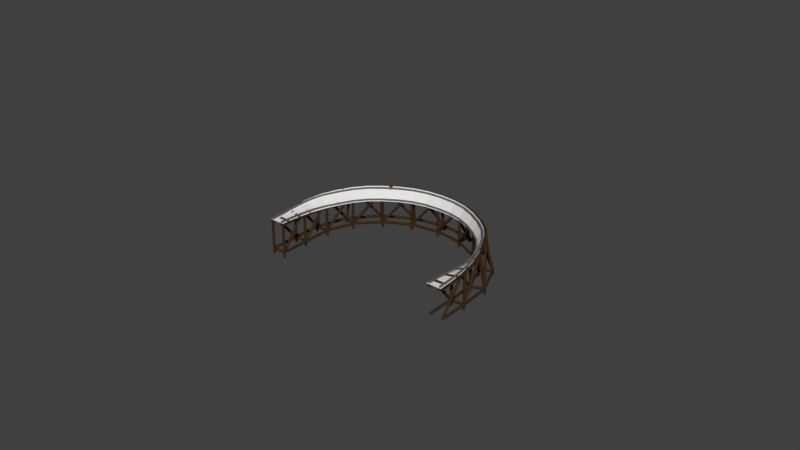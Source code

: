 # Source: banked_curve_R_10m.blend  (saved by Blender 2.79.0; exported with 4.5.12 LTS)
import bpy
from mathutils import Matrix  # noqa: F401  (used for matrix-valued properties, if any)

bpy.ops.wm.read_factory_settings(use_empty=True)
scene = bpy.context.scene
scene.name = 'Scene'

# ---- collections
col_collection_1 = bpy.data.collections.new('Collection 1'); scene.collection.children.link(col_collection_1)

# ---- materials (node trees are filled in below, after node groups)
mat_wood_001 = bpy.data.materials.new('wood.001')
mat_wood_001.alpha_threshold = 0.0
mat_wood_001.use_transparent_shadow = False
mat_wood_001.diffuse_color = (0.04955, 0.02472, 0.01089, 1.0)
mat_wood_001.roughness = 0.5
mat_wood_001.specular_intensity = 0.2322
mat_metal_001 = bpy.data.materials.new('metal.001')
mat_metal_001.alpha_threshold = 0.0
mat_metal_001.use_transparent_shadow = False
mat_metal_001.diffuse_color = (0.1424, 0.1277, 0.1223, 1.0)
mat_metal_001.roughness = 0.5
mat_metal_001.specular_intensity = 0.3562

# ---- material node trees

# ---- world
world_world = bpy.data.worlds.new('World'); scene.world = world_world
world_world.color = (0.05088, 0.05088, 0.05088)
world_world.use_sun_shadow = False
world_world.sun_shadow_jitter_overblur = 0.0
world_world.cycles.sampling_method = 'MANUAL'

# ---- meshes
me_plane_206 = bpy.data.meshes.new('Plane.206')
me_plane_206.from_pydata([(-0.2738, -0.8162, 0.02544), (-0.2646, 0.8167, -0.05039), (0.2726, 0.8151, -0.00049), (0.2657, -0.8156, 0.02544)], [], [(3, 2, 1, 0)])
me_plane_206.use_remesh_preserve_volume = False
me_plane_206.use_remesh_preserve_attributes = False
me_plane_206.use_mirror_vertex_groups = False
me_plane_206.update()
me_plane_205 = bpy.data.meshes.new('Plane.205')
me_plane_205.from_pydata([(0.268, -0.8134, -0.02446), (0.2703, 0.8129, 0.04941), (-0.2715, -0.814, -0.02446), (-0.2669, 0.8145, -0.00049)], [], [(0, 1, 3, 2)])
me_plane_205.use_remesh_preserve_volume = False
me_plane_205.use_remesh_preserve_attributes = False
me_plane_205.use_mirror_vertex_groups = False
me_plane_205.update()
me_plane_204 = bpy.data.meshes.new('Plane.204')
me_plane_204.from_pydata([(-0.2712, -0.8084, -0.02413), (0.266, -0.81, 0.02576), (0.26, 0.8125, 0.07976), (-0.2548, 0.8059, -0.08139)], [], [(1, 2, 3, 0)])
me_plane_204.use_remesh_preserve_volume = False
me_plane_204.use_remesh_preserve_attributes = False
me_plane_204.use_mirror_vertex_groups = False
me_plane_204.update()
me_plane_203 = bpy.data.meshes.new('Plane.203')
me_plane_203.from_pydata([(-0.2824, -0.8043, 0.0315), (-0.2436, 0.8018, -0.137), (0.2712, 0.8084, 0.02413), (0.2548, -0.8059, 0.08139)], [], [(3, 2, 1, 0)])
me_plane_203.use_remesh_preserve_volume = False
me_plane_203.use_remesh_preserve_attributes = False
me_plane_203.use_mirror_vertex_groups = False
me_plane_203.update()
me_plane_202 = bpy.data.meshes.new('Plane.202')
me_plane_202.from_pydata([(0.2772, -0.8141, -0.02986), (0.2489, 0.8166, 0.1354), (-0.26, -0.8125, -0.07976), (-0.266, 0.81, -0.02576)], [], [(0, 1, 3, 2)])
me_plane_202.use_remesh_preserve_volume = False
me_plane_202.use_remesh_preserve_attributes = False
me_plane_202.use_mirror_vertex_groups = False
me_plane_202.update()
me_plane_201 = bpy.data.meshes.new('Plane.201')
me_plane_201.from_pydata([(-0.2203, -0.8112, -0.08018), (0.2946, -0.8046, 0.08097), (0.19, 0.8326, 0.143), (-0.2643, 0.7831, -0.1438)], [], [(1, 2, 3, 0)])
me_plane_201.use_remesh_preserve_volume = False
me_plane_201.use_remesh_preserve_attributes = False
me_plane_201.use_mirror_vertex_groups = False
me_plane_201.update()
me_plane_200 = bpy.data.meshes.new('Plane.200')
me_plane_200.from_pydata([(-0.2505, -0.7898, -0.01734), (-0.234, 0.7617, -0.2066), (0.2203, 0.8112, 0.08018), (0.2643, -0.7831, 0.1438)], [], [(3, 2, 1, 0)])
me_plane_200.use_remesh_preserve_volume = False
me_plane_200.use_remesh_preserve_attributes = False
me_plane_200.use_mirror_vertex_groups = False
me_plane_200.update()
me_plane_199 = bpy.data.meshes.new('Plane.199')
me_plane_199.from_pydata([(0.3249, -0.826, 0.01814), (0.1597, 0.8541, 0.2059), (-0.19, -0.8326, -0.143), (-0.2946, 0.8046, -0.08097)], [], [(0, 1, 3, 2)])
me_plane_199.use_remesh_preserve_volume = False
me_plane_199.use_remesh_preserve_attributes = False
me_plane_199.use_mirror_vertex_groups = False
me_plane_199.update()
me_plane_198 = bpy.data.meshes.new('Plane.198')
me_plane_198.from_pydata([(-0.07515, -0.8185, -0.1437), (0.3791, -0.769, 0.1431), (0.02172, 0.8445, 0.2004), (-0.3257, 0.7431, -0.1997)], [], [(1, 2, 3, 0)])
me_plane_198.use_remesh_preserve_volume = False
me_plane_198.use_remesh_preserve_attributes = False
me_plane_198.use_mirror_vertex_groups = False
me_plane_198.update()
me_plane_197 = bpy.data.meshes.new('Plane.197')
me_plane_197.from_pydata([(-0.1286, -0.7926, -0.08709), (-0.2723, 0.7171, -0.2564), (0.07515, 0.8185, 0.1437), (0.3257, -0.7431, 0.1997)], [], [(3, 2, 1, 0)])
me_plane_197.use_remesh_preserve_volume = False
me_plane_197.use_remesh_preserve_attributes = False
me_plane_197.use_mirror_vertex_groups = False
me_plane_197.update()
me_plane_196 = bpy.data.meshes.new('Plane.196')
me_plane_196.from_pydata([(0.4326, -0.795, 0.08642), (-0.03172, 0.8705, 0.2571), (-0.02172, -0.8445, -0.2004), (-0.3791, 0.769, -0.1431)], [], [(0, 1, 3, 2)])
me_plane_196.use_remesh_preserve_volume = False
me_plane_196.use_remesh_preserve_attributes = False
me_plane_196.use_mirror_vertex_groups = False
me_plane_196.update()
me_plane_195 = bpy.data.meshes.new('Plane.195')
me_plane_195.from_pydata([(0.1096, -0.8085, -0.2009), (0.457, -0.7071, 0.1992), (-0.1646, 0.8103, 0.2373), (-0.402, 0.7053, -0.2356)], [], [(1, 2, 3, 0)])
me_plane_195.use_remesh_preserve_volume = False
me_plane_195.use_remesh_preserve_attributes = False
me_plane_195.use_mirror_vertex_groups = False
me_plane_195.update()
me_plane_194 = bpy.data.meshes.new('Plane.194')
me_plane_194.from_pydata([(0.05463, -0.8067, -0.1646), (-0.3471, 0.7035, -0.272), (-0.1096, 0.8085, 0.2009), (0.402, -0.7053, 0.2356)], [], [(3, 2, 1, 0)])
me_plane_194.use_remesh_preserve_volume = False
me_plane_194.use_remesh_preserve_attributes = False
me_plane_194.use_mirror_vertex_groups = False
me_plane_194.update()
me_plane_193 = bpy.data.meshes.new('Plane.193')
me_plane_193.from_pydata([(0.512, -0.7089, 0.1628), (-0.2195, 0.8122, 0.2737), (0.1646, -0.8103, -0.2373), (-0.457, 0.7071, -0.1992)], [], [(0, 1, 3, 2)])
me_plane_193.use_remesh_preserve_volume = False
me_plane_193.use_remesh_preserve_attributes = False
me_plane_193.use_mirror_vertex_groups = False
me_plane_193.update()
me_plane_192 = bpy.data.meshes.new('Plane.192')
me_plane_192.from_pydata([(0.2547, -0.7703, -0.2366), (0.4922, -0.6652, 0.2363), (-0.2696, 0.7827, 0.2405), (-0.4773, 0.6529, -0.2402)], [], [(1, 2, 3, 0)])
me_plane_192.use_remesh_preserve_volume = False
me_plane_192.use_remesh_preserve_attributes = False
me_plane_192.use_mirror_vertex_groups = False
me_plane_192.update()
me_plane_191 = bpy.data.meshes.new('Plane.191')
me_plane_191.from_pydata([(0.2398, -0.7579, -0.2327), (-0.4624, 0.6405, -0.2441), (-0.2547, 0.7703, 0.2366), (0.4773, -0.6529, 0.2402)], [], [(3, 2, 1, 0)])
me_plane_191.use_remesh_preserve_volume = False
me_plane_191.use_remesh_preserve_attributes = False
me_plane_191.use_mirror_vertex_groups = False
me_plane_191.update()
me_plane_190 = bpy.data.meshes.new('Plane.190')
me_plane_190.from_pydata([(0.5071, -0.6776, 0.2324), (-0.2845, 0.7951, 0.2444), (0.2696, -0.7827, -0.2405), (-0.4922, 0.6652, -0.2363)], [], [(0, 1, 3, 2)])
me_plane_190.use_remesh_preserve_volume = False
me_plane_190.use_remesh_preserve_attributes = False
me_plane_190.use_mirror_vertex_groups = False
me_plane_190.update()
me_plane_189 = bpy.data.meshes.new('Plane.189')
me_plane_189.from_pydata([(0.3941, -0.7015, -0.2404), (0.6018, -0.5717, 0.2404), (-0.4103, 0.7221, 0.2404), (-0.5856, 0.551, -0.2404)], [], [(1, 2, 3, 0)])
me_plane_189.use_remesh_preserve_volume = False
me_plane_189.use_remesh_preserve_attributes = False
me_plane_189.use_mirror_vertex_groups = False
me_plane_189.update()
me_plane_188 = bpy.data.meshes.new('Plane.188')
me_plane_188.from_pydata([(0.3779, -0.6808, -0.2404), (-0.5693, 0.5304, -0.2404), (-0.3941, 0.7015, 0.2404), (0.5856, -0.551, 0.2404)], [], [(3, 2, 1, 0)])
me_plane_188.use_remesh_preserve_volume = False
me_plane_188.use_remesh_preserve_attributes = False
me_plane_188.use_mirror_vertex_groups = False
me_plane_188.update()
me_plane_187 = bpy.data.meshes.new('Plane.187')
me_plane_187.from_pydata([(0.618, -0.5923, 0.2404), (-0.4265, 0.7428, 0.2404), (0.4103, -0.7221, -0.2404), (-0.6018, 0.5717, -0.2404)], [], [(0, 1, 3, 2)])
me_plane_187.use_remesh_preserve_volume = False
me_plane_187.use_remesh_preserve_attributes = False
me_plane_187.use_mirror_vertex_groups = False
me_plane_187.update()
me_plane_186 = bpy.data.meshes.new('Plane.186')
me_plane_186.from_pydata([(0.5307, -0.6068, -0.2404), (0.706, -0.4357, 0.2404), (-0.5473, 0.621, 0.2404), (-0.6894, 0.4215, -0.2404)], [], [(1, 2, 3, 0)])
me_plane_186.use_remesh_preserve_volume = False
me_plane_186.use_remesh_preserve_attributes = False
me_plane_186.use_mirror_vertex_groups = False
me_plane_186.update()
me_plane_185 = bpy.data.meshes.new('Plane.185')
me_plane_185.from_pydata([(0.5141, -0.5926, -0.2404), (-0.6728, 0.4073, -0.2404), (-0.5307, 0.6068, 0.2404), (0.6894, -0.4215, 0.2404)], [], [(3, 2, 1, 0)])
me_plane_185.use_remesh_preserve_volume = False
me_plane_185.use_remesh_preserve_attributes = False
me_plane_185.use_mirror_vertex_groups = False
me_plane_185.update()
me_plane_184 = bpy.data.meshes.new('Plane.184')
me_plane_184.from_pydata([(0.7226, -0.4499, 0.2404), (-0.5639, 0.6352, 0.2404), (0.5473, -0.621, -0.2404), (-0.706, 0.4357, -0.2404)], [], [(0, 1, 3, 2)])
me_plane_184.use_remesh_preserve_volume = False
me_plane_184.use_remesh_preserve_attributes = False
me_plane_184.use_mirror_vertex_groups = False
me_plane_184.update()
me_plane_183 = bpy.data.meshes.new('Plane.183')
me_plane_183.from_pydata([(0.6131, -0.5323, -0.2404), (0.7552, -0.3327, 0.2404), (-0.6245, 0.5395, 0.2404), (-0.7438, 0.3256, -0.2404)], [], [(1, 2, 3, 0)])
me_plane_183.use_remesh_preserve_volume = False
me_plane_183.use_remesh_preserve_attributes = False
me_plane_183.use_mirror_vertex_groups = False
me_plane_183.update()
me_plane_182 = bpy.data.meshes.new('Plane.182')
me_plane_182.from_pydata([(0.6018, -0.5251, -0.2404), (-0.7325, 0.3184, -0.2404), (-0.6131, 0.5323, 0.2404), (0.7438, -0.3256, 0.2404)], [], [(3, 2, 1, 0)])
me_plane_182.use_remesh_preserve_volume = False
me_plane_182.use_remesh_preserve_attributes = False
me_plane_182.use_mirror_vertex_groups = False
me_plane_182.update()
me_plane_181 = bpy.data.meshes.new('Plane.181')
me_plane_181.from_pydata([(0.7665, -0.3399, 0.2404), (-0.6358, 0.5466, 0.2404), (0.6245, -0.5395, -0.2404), (-0.7552, 0.3327, -0.2404)], [], [(0, 1, 3, 2)])
me_plane_181.use_remesh_preserve_volume = False
me_plane_181.use_remesh_preserve_attributes = False
me_plane_181.use_mirror_vertex_groups = False
me_plane_181.update()
me_plane_180 = bpy.data.meshes.new('Plane.180')
me_plane_180.from_pydata([(0.6752, -0.4449, -0.2404), (0.7946, -0.231, 0.2404), (-0.6941, 0.4534, 0.2404), (-0.7756, 0.2224, -0.2404)], [], [(1, 2, 3, 0)])
me_plane_180.use_remesh_preserve_volume = False
me_plane_180.use_remesh_preserve_attributes = False
me_plane_180.use_mirror_vertex_groups = False
me_plane_180.update()
me_plane_179 = bpy.data.meshes.new('Plane.179')
me_plane_179.from_pydata([(0.6562, -0.4363, -0.2404), (-0.7567, 0.2139, -0.2404), (-0.6752, 0.4449, 0.2404), (0.7756, -0.2224, 0.2404)], [], [(3, 2, 1, 0)])
me_plane_179.use_remesh_preserve_volume = False
me_plane_179.use_remesh_preserve_attributes = False
me_plane_179.use_mirror_vertex_groups = False
me_plane_179.update()
me_plane_178 = bpy.data.meshes.new('Plane.178')
me_plane_178.from_pydata([(0.8135, -0.2395, 0.2404), (-0.7131, 0.462, 0.2404), (0.6941, -0.4534, -0.2404), (-0.7946, 0.231, -0.2404)], [], [(0, 1, 3, 2)])
me_plane_178.use_remesh_preserve_volume = False
me_plane_178.use_remesh_preserve_attributes = False
me_plane_178.use_mirror_vertex_groups = False
me_plane_178.update()
me_plane_177 = bpy.data.meshes.new('Plane.177')
me_plane_177.from_pydata([(0.745, -0.306, -0.2404), (0.8265, -0.07503, 0.2404), (-0.769, 0.3118, 0.2404), (-0.8026, 0.06922, -0.2404)], [], [(1, 2, 3, 0)])
me_plane_177.use_remesh_preserve_volume = False
me_plane_177.use_remesh_preserve_attributes = False
me_plane_177.use_mirror_vertex_groups = False
me_plane_177.update()
me_plane_176 = bpy.data.meshes.new('Plane.176')
me_plane_176.from_pydata([(0.7211, -0.3002, -0.2404), (-0.7787, 0.0634, -0.2404), (-0.745, 0.306, 0.2404), (0.8026, -0.06922, 0.2404)], [], [(3, 2, 1, 0)])
me_plane_176.use_remesh_preserve_volume = False
me_plane_176.use_remesh_preserve_attributes = False
me_plane_176.use_mirror_vertex_groups = False
me_plane_176.update()
me_plane_175 = bpy.data.meshes.new('Plane.175')
me_plane_175.from_pydata([(0.8505, -0.08085, 0.2404), (-0.7929, 0.3176, 0.2404), (0.769, -0.3118, -0.2404), (-0.8265, 0.07503, -0.2404)], [], [(0, 1, 3, 2)])
me_plane_175.use_remesh_preserve_volume = False
me_plane_175.use_remesh_preserve_attributes = False
me_plane_175.use_mirror_vertex_groups = False
me_plane_175.update()
me_plane_174 = bpy.data.meshes.new('Plane.174')
me_plane_174.from_pydata([(0.7909, -0.1722, -0.2404), (0.8245, 0.07041, 0.2404), (-0.8075, 0.1733, 0.2404), (-0.8078, -0.07154, -0.2404)], [], [(1, 2, 3, 0)])
me_plane_174.use_remesh_preserve_volume = False
me_plane_174.use_remesh_preserve_attributes = False
me_plane_174.use_mirror_vertex_groups = False
me_plane_174.update()
me_plane_173 = bpy.data.meshes.new('Plane.173')
me_plane_173.from_pydata([(0.7742, -0.1711, -0.2403), (-0.7912, -0.07266, -0.2404), (-0.7909, 0.1722, 0.2404), (0.8078, 0.07154, 0.2404)], [], [(3, 2, 1, 0)])
me_plane_173.use_remesh_preserve_volume = False
me_plane_173.use_remesh_preserve_attributes = False
me_plane_173.use_mirror_vertex_groups = False
me_plane_173.update()
me_plane_172 = bpy.data.meshes.new('Plane.172')
me_plane_172.from_pydata([(0.8412, 0.06929, 0.2403), (-0.8242, 0.1745, 0.2404), (0.8075, -0.1733, -0.2404), (-0.8245, -0.07041, -0.2404)], [], [(0, 1, 3, 2)])
me_plane_172.use_remesh_preserve_volume = False
me_plane_172.use_remesh_preserve_attributes = False
me_plane_172.use_mirror_vertex_groups = False
me_plane_172.update()
me_plane_171 = bpy.data.meshes.new('Plane.171')
me_plane_171.from_pydata([(0.8078, -0.07466, -0.2405), (0.8081, 0.1702, 0.2402), (-0.8232, 0.06588, 0.2443), (-0.7927, -0.1614, -0.244)], [], [(1, 2, 3, 0)])
me_plane_171.use_remesh_preserve_volume = False
me_plane_171.use_remesh_preserve_attributes = False
me_plane_171.use_mirror_vertex_groups = False
me_plane_171.update()
me_plane_170 = bpy.data.meshes.new('Plane.170')
me_plane_170.from_pydata([(0.7924, -0.08343, -0.2368), (-0.7773, -0.1527, -0.2478), (-0.8078, 0.07466, 0.2405), (0.7927, 0.1614, 0.244)], [], [(3, 2, 1, 0)])
me_plane_170.use_remesh_preserve_volume = False
me_plane_170.use_remesh_preserve_attributes = False
me_plane_170.use_mirror_vertex_groups = False
me_plane_170.update()
me_plane_169 = bpy.data.meshes.new('Plane.169')
me_plane_169.from_pydata([(0.8235, 0.179, 0.2364), (-0.8386, 0.0571, 0.2481), (0.8232, -0.06588, -0.2443), (-0.8081, -0.1702, -0.2402)], [], [(0, 1, 3, 2)])
me_plane_169.use_remesh_preserve_volume = False
me_plane_169.use_remesh_preserve_attributes = False
me_plane_169.use_mirror_vertex_groups = False
me_plane_169.update()
me_plane_168 = bpy.data.meshes.new('Plane.168')
me_plane_168.from_pydata([(0.802, 0.0734, -0.2444), (0.7715, 0.3007, 0.244), (-0.8214, -0.08721, 0.2484), (-0.7521, -0.2869, -0.248)], [], [(1, 2, 3, 0)])
me_plane_168.use_remesh_preserve_volume = False
me_plane_168.use_remesh_preserve_attributes = False
me_plane_168.use_mirror_vertex_groups = False
me_plane_168.update()
me_plane_167 = bpy.data.meshes.new('Plane.167')
me_plane_167.from_pydata([(0.7826, 0.05959, -0.2404), (-0.7326, -0.2731, -0.252), (-0.802, -0.0734, 0.2444), (0.7521, 0.2869, 0.248)], [], [(3, 2, 1, 0)])
me_plane_167.use_remesh_preserve_volume = False
me_plane_167.use_remesh_preserve_attributes = False
me_plane_167.use_mirror_vertex_groups = False
me_plane_167.update()
me_plane_166 = bpy.data.meshes.new('Plane.166')
me_plane_166.from_pydata([(0.7909, 0.3145, 0.24), (-0.8408, -0.101, 0.2524), (0.8214, 0.08721, -0.2484), (-0.7715, -0.3007, -0.244)], [], [(0, 1, 3, 2)])
me_plane_166.use_remesh_preserve_volume = False
me_plane_166.use_remesh_preserve_attributes = False
me_plane_166.use_mirror_vertex_groups = False
me_plane_166.update()
me_plane_165 = bpy.data.meshes.new('Plane.165')
me_plane_165.from_pydata([(0.7708, 0.2355, -0.2484), (0.7015, 0.4351, 0.248), (-0.7831, -0.2506, 0.252), (-0.6892, -0.42, -0.2516)], [], [(1, 2, 3, 0)])
me_plane_165.use_remesh_preserve_volume = False
me_plane_165.use_remesh_preserve_attributes = False
me_plane_165.use_mirror_vertex_groups = False
me_plane_165.update()
me_plane_164 = bpy.data.meshes.new('Plane.164')
me_plane_164.from_pydata([(0.7585, 0.2203, -0.2448), (-0.6768, -0.4049, -0.2551), (-0.7708, -0.2355, 0.2484), (0.6892, 0.42, 0.2516)], [], [(3, 2, 1, 0)])
me_plane_164.use_remesh_preserve_volume = False
me_plane_164.use_remesh_preserve_attributes = False
me_plane_164.use_mirror_vertex_groups = False
me_plane_164.update()
me_plane_163 = bpy.data.meshes.new('Plane.163')
me_plane_163.from_pydata([(0.7138, 0.4503, 0.2444), (-0.7954, -0.2657, 0.2555), (0.7831, 0.2506, -0.252), (-0.7015, -0.4351, -0.248)], [], [(0, 1, 3, 2)])
me_plane_163.use_remesh_preserve_volume = False
me_plane_163.use_remesh_preserve_attributes = False
me_plane_163.use_mirror_vertex_groups = False
me_plane_163.update()
me_plane_162 = bpy.data.meshes.new('Plane.162')
me_plane_162.from_pydata([(0.7317, 0.3469, -0.2518), (0.6378, 0.5164, 0.2517), (-0.7403, -0.3536, 0.2522), (-0.6292, -0.5098, -0.2521)], [], [(1, 2, 3, 0)])
me_plane_162.use_remesh_preserve_volume = False
me_plane_162.use_remesh_preserve_attributes = False
me_plane_162.use_mirror_vertex_groups = False
me_plane_162.update()
me_plane_161 = bpy.data.meshes.new('Plane.161')
me_plane_161.from_pydata([(0.7231, 0.3403, -0.2514), (-0.6206, -0.5031, -0.2525), (-0.7317, -0.3469, 0.2518), (0.6292, 0.5098, 0.2521)], [], [(3, 2, 1, 0)])
me_plane_161.use_remesh_preserve_volume = False
me_plane_161.use_remesh_preserve_attributes = False
me_plane_161.use_mirror_vertex_groups = False
me_plane_161.update()
me_plane_160 = bpy.data.meshes.new('Plane.160')
me_plane_160.from_pydata([(0.6463, 0.5231, 0.2513), (-0.7489, -0.3603, 0.2526), (0.7403, 0.3536, -0.2522), (-0.6378, -0.5164, -0.2517)], [], [(0, 1, 3, 2)])
me_plane_160.use_remesh_preserve_volume = False
me_plane_160.use_remesh_preserve_attributes = False
me_plane_160.use_mirror_vertex_groups = False
me_plane_160.update()
me_plane_159 = bpy.data.meshes.new('Plane.159')
me_plane_159.from_pydata([(0.6744, 0.4427, -0.2519), (0.5633, 0.5989, 0.2524), (-0.6941, -0.4473, 0.2482), (-0.5436, -0.5944, -0.2486)], [], [(1, 2, 3, 0)])
me_plane_159.use_remesh_preserve_volume = False
me_plane_159.use_remesh_preserve_attributes = False
me_plane_159.use_mirror_vertex_groups = False
me_plane_159.update()
me_plane_158 = bpy.data.meshes.new('Plane.158')
me_plane_158.from_pydata([(0.6547, 0.4382, -0.2557), (-0.5239, -0.5898, -0.2448), (-0.6744, -0.4427, 0.2519), (0.5436, 0.5944, 0.2486)], [], [(3, 2, 1, 0)])
me_plane_158.use_remesh_preserve_volume = False
me_plane_158.use_remesh_preserve_attributes = False
me_plane_158.use_mirror_vertex_groups = False
me_plane_158.update()
me_plane_157 = bpy.data.meshes.new('Plane.157')
me_plane_157.from_pydata([(0.583, 0.6034, 0.2562), (-0.7138, -0.4518, 0.2444), (0.6941, 0.4473, -0.2482), (-0.5633, -0.5989, -0.2524)], [], [(0, 1, 3, 2)])
me_plane_157.use_remesh_preserve_volume = False
me_plane_157.use_remesh_preserve_attributes = False
me_plane_157.use_mirror_vertex_groups = False
me_plane_157.update()
me_plane_156 = bpy.data.meshes.new('Plane.156')
me_plane_156.from_pydata([(0.5738, 0.5627, -0.2482), (0.4233, 0.7099, 0.2486), (-0.596, -0.5753, 0.2438), (-0.4012, -0.6973, -0.2443)], [], [(1, 2, 3, 0)])
me_plane_156.use_remesh_preserve_volume = False
me_plane_156.use_remesh_preserve_attributes = False
me_plane_156.use_mirror_vertex_groups = False
me_plane_156.update()
me_plane_155 = bpy.data.meshes.new('Plane.155')
me_plane_155.from_pydata([(0.5517, 0.5502, -0.2525), (-0.379, -0.6847, -0.24), (-0.5738, -0.5627, 0.2482), (0.4012, 0.6973, 0.2443)], [], [(3, 2, 1, 0)])
me_plane_155.use_remesh_preserve_volume = False
me_plane_155.use_remesh_preserve_attributes = False
me_plane_155.use_mirror_vertex_groups = False
me_plane_155.update()
me_plane_154 = bpy.data.meshes.new('Plane.154')
me_plane_154.from_pydata([(0.4454, 0.7224, 0.2529), (-0.6181, -0.5879, 0.2395), (0.596, 0.5753, -0.2438), (-0.4233, -0.7099, -0.2486)], [], [(0, 1, 3, 2)])
me_plane_154.use_remesh_preserve_volume = False
me_plane_154.use_remesh_preserve_attributes = False
me_plane_154.use_mirror_vertex_groups = False
me_plane_154.update()
me_plane_153 = bpy.data.meshes.new('Plane.153')
me_plane_153.from_pydata([(0.4716, 0.6565, -0.2438), (0.2767, 0.7784, 0.2444), (-0.4919, -0.6651, 0.2367), (-0.2564, -0.7699, -0.2373)], [], [(1, 2, 3, 0)])
me_plane_153.use_remesh_preserve_volume = False
me_plane_153.use_remesh_preserve_attributes = False
me_plane_153.use_mirror_vertex_groups = False
me_plane_153.update()
me_plane_152 = bpy.data.meshes.new('Plane.152')
me_plane_152.from_pydata([(0.4513, 0.648, -0.2508), (-0.2362, -0.7613, -0.2302), (-0.4716, -0.6565, 0.2438), (0.2564, 0.7699, 0.2373)], [], [(3, 2, 1, 0)])
me_plane_152.use_remesh_preserve_volume = False
me_plane_152.use_remesh_preserve_attributes = False
me_plane_152.use_mirror_vertex_groups = False
me_plane_152.update()
me_plane_151 = bpy.data.meshes.new('Plane.151')
me_plane_151.from_pydata([(0.297, 0.787, 0.2514), (-0.5122, -0.6736, 0.2296), (0.4919, 0.6651, -0.2367), (-0.2767, -0.7784, -0.2444)], [], [(0, 1, 3, 2)])
me_plane_151.use_remesh_preserve_volume = False
me_plane_151.use_remesh_preserve_attributes = False
me_plane_151.use_mirror_vertex_groups = False
me_plane_151.update()
me_plane_150 = bpy.data.meshes.new('Plane.150')
me_plane_150.from_pydata([(0.4035, 0.7045, -0.2361), (0.1681, 0.8093, 0.2379), (-0.4589, -0.7053, 0.1995), (-0.1128, -0.8085, -0.2013)], [], [(1, 2, 3, 0)])
me_plane_150.use_remesh_preserve_volume = False
me_plane_150.use_remesh_preserve_attributes = False
me_plane_150.use_mirror_vertex_groups = False
me_plane_150.update()
me_plane_149 = bpy.data.meshes.new('Plane.149')
me_plane_149.from_pydata([(0.3482, 0.7037, -0.2727), (-0.05741, -0.8076, -0.1647), (-0.4035, -0.7045, 0.2361), (0.1128, 0.8085, 0.2013)], [], [(3, 2, 1, 0)])
me_plane_149.use_remesh_preserve_volume = False
me_plane_149.use_remesh_preserve_attributes = False
me_plane_149.use_mirror_vertex_groups = False
me_plane_149.update()
me_plane_148 = bpy.data.meshes.new('Plane.148')
me_plane_148.from_pydata([(0.2235, 0.8101, 0.2745), (-0.5143, -0.7062, 0.1629), (0.4589, 0.7053, -0.1995), (-0.1681, -0.8093, -0.2379)], [], [(0, 1, 3, 2)])
me_plane_148.use_remesh_preserve_volume = False
me_plane_148.use_remesh_preserve_attributes = False
me_plane_148.use_mirror_vertex_groups = False
me_plane_148.update()
me_plane_147 = bpy.data.meshes.new('Plane.147')
me_plane_147.from_pydata([(0.3302, 0.7411, -0.2001), (-0.01589, 0.8443, 0.2007), (-0.3842, -0.7667, 0.1431), (0.06983, -0.8187, -0.1437)], [], [(1, 2, 3, 0)])
me_plane_147.use_remesh_preserve_volume = False
me_plane_147.use_remesh_preserve_attributes = False
me_plane_147.use_mirror_vertex_groups = False
me_plane_147.update()
me_plane_146 = bpy.data.meshes.new('Plane.146')
me_plane_146.from_pydata([(0.2763, 0.7156, -0.2571), (0.1238, -0.7932, -0.08674), (-0.3302, -0.7411, 0.2001), (-0.06983, 0.8187, 0.1437)], [], [(3, 2, 1, 0)])
me_plane_146.use_remesh_preserve_volume = False
me_plane_146.use_remesh_preserve_attributes = False
me_plane_146.use_mirror_vertex_groups = False
me_plane_146.update()
me_plane_145 = bpy.data.meshes.new('Plane.145')
me_plane_145.from_pydata([(0.03805, 0.8698, 0.2577), (-0.4381, -0.7922, 0.08606), (0.3842, 0.7667, -0.1431), (0.01589, -0.8443, -0.2007)], [], [(0, 1, 3, 2)])
me_plane_145.use_remesh_preserve_volume = False
me_plane_145.use_remesh_preserve_attributes = False
me_plane_145.use_mirror_vertex_groups = False
me_plane_145.update()
me_plane_063 = bpy.data.meshes.new('Plane.063')
me_plane_063.from_pydata([(0.2676, 0.7817, -0.1438), (-0.1864, 0.8337, 0.143), (-0.2982, -0.8037, 0.08057), (0.2169, -0.8117, -0.07977)], [], [(1, 2, 3, 0)])
me_plane_063.use_remesh_preserve_volume = False
me_plane_063.use_remesh_preserve_attributes = False
me_plane_063.use_mirror_vertex_groups = False
me_plane_063.update()
me_plane_062 = bpy.data.meshes.new('Plane.062')
me_plane_062.from_pydata([(0.2371, 0.7597, -0.207), (0.2474, -0.7897, -0.01654), (-0.2676, -0.7817, 0.1438), (-0.2169, 0.8117, 0.07977)], [], [(3, 2, 1, 0)])
me_plane_062.use_remesh_preserve_volume = False
me_plane_062.use_remesh_preserve_attributes = False
me_plane_062.use_mirror_vertex_groups = False
me_plane_062.update()
me_plane_061 = bpy.data.meshes.new('Plane.061')
me_plane_061.from_pydata([(-0.1558, 0.8557, 0.2062), (-0.3287, -0.8257, 0.01733), (0.2982, 0.8037, -0.08057), (0.1864, -0.8337, -0.143)], [], [(0, 1, 3, 2)])
me_plane_061.use_remesh_preserve_volume = False
me_plane_061.use_remesh_preserve_attributes = False
me_plane_061.use_mirror_vertex_groups = False
me_plane_061.update()
me_plane_060 = bpy.data.meshes.new('Plane.060')
me_plane_060.from_pydata([(0.2561, 0.8052, -0.08099), (-0.259, 0.8132, 0.07935), (-0.2672, -0.81, 0.02528), (0.2701, -0.8085, -0.02364)], [], [(1, 2, 3, 0)])
me_plane_060.use_remesh_preserve_volume = False
me_plane_060.use_remesh_preserve_attributes = False
me_plane_060.use_mirror_vertex_groups = False
me_plane_060.update()
me_plane_059 = bpy.data.meshes.new('Plane.059')
me_plane_059.from_pydata([(0.245, 0.8005, -0.1367), (0.2812, -0.8037, 0.03208), (-0.2561, -0.8052, 0.08099), (-0.2701, 0.8085, 0.02364)], [], [(3, 2, 1, 0)])
me_plane_059.use_remesh_preserve_volume = False
me_plane_059.use_remesh_preserve_attributes = False
me_plane_059.use_mirror_vertex_groups = False
me_plane_059.update()
me_plane_058 = bpy.data.meshes.new('Plane.058')
me_plane_058.from_pydata([(-0.2479, 0.818, 0.1351), (-0.2783, -0.8147, -0.03043), (0.2672, 0.81, -0.02528), (0.259, -0.8132, -0.07935)], [], [(0, 1, 3, 2)])
me_plane_058.use_remesh_preserve_volume = False
me_plane_058.use_remesh_preserve_attributes = False
me_plane_058.use_mirror_vertex_groups = False
me_plane_058.update()
me_plane_057 = bpy.data.meshes.new('Plane.057')
me_plane_057.from_pydata([(0.2655, 0.8157, -0.02494), (-0.2718, 0.8142, 0.02398), (-0.2666, -0.8149, 0.0004811), (0.2729, -0.8149, 0.0004811)], [], [(1, 2, 3, 0)])
me_plane_057.use_remesh_preserve_volume = False
me_plane_057.use_remesh_preserve_attributes = False
me_plane_057.use_mirror_vertex_groups = False
me_plane_057.update()
me_plane_056 = bpy.data.meshes.new('Plane.056')
me_plane_056.from_pydata([(0.2644, 0.8164, -0.04939), (0.2741, -0.8157, 0.02494), (-0.2655, -0.8157, 0.02494), (-0.2729, 0.8149, -0.0004811)], [], [(3, 2, 1, 0)])
me_plane_056.use_remesh_preserve_volume = False
me_plane_056.use_remesh_preserve_attributes = False
me_plane_056.use_mirror_vertex_groups = False
me_plane_056.update()
me_plane_055 = bpy.data.meshes.new('Plane.055')
me_plane_055.from_pydata([(-0.2707, 0.8134, 0.04843), (-0.2677, -0.8142, -0.02398), (0.2666, 0.8149, -0.0004811), (0.2718, -0.8142, -0.02398)], [], [(0, 1, 3, 2)])
me_plane_055.use_remesh_preserve_volume = False
me_plane_055.use_remesh_preserve_attributes = False
me_plane_055.use_mirror_vertex_groups = False
me_plane_055.update()
me_cylinder_001 = bpy.data.meshes.new('Cylinder.001')
me_cylinder_001.from_pydata([(-9.407, 13.68, 3.062), (-9.449, 11.39, 0.3296), (-9.336, 13.59, 3.143), (-9.378, 11.29, 0.4108), (-9.191, 13.58, 3.144), (-9.233, 11.29, 0.411), (-9.116, 13.68, 3.063), (-9.158, 11.39, 0.3301), (-9.187, 13.78, 2.981), (-9.229, 11.48, 0.2489), (-9.332, 13.78, 2.981), (-9.374, 11.49, 0.2487), (-9.452, 11.45, 0.3839), (-9.386, 14.55, 0.3839), (-9.38, 11.45, 0.2579), (-9.314, 14.55, 0.2579), (-9.234, 11.44, 0.2579), (-9.168, 14.55, 0.2579), (-9.162, 11.44, 0.3839), (-9.095, 14.55, 0.3839), (-9.234, 11.44, 0.5099), (-9.168, 14.55, 0.5099), (-9.38, 11.45, 0.5099), (-9.314, 14.55, 0.5099), (-10.9, 11.48, 0.3839), (-10.84, 14.59, 0.3839), (-10.83, 11.48, 0.2579), (-10.76, 14.58, 0.2579), (-10.68, 11.48, 0.2579), (-10.62, 14.58, 0.2579), (-10.61, 11.47, 0.3839), (-10.55, 14.58, 0.3839), (-10.68, 11.48, 0.5099), (-10.62, 14.58, 0.5099), (-10.83, 11.48, 0.5099), (-10.76, 14.58, 0.5099), (-10.84, 11.75, 3.786), (-10.81, 14.65, 0.3296), (-10.77, 11.65, 3.705), (-10.73, 14.55, 0.2487), (-10.62, 11.65, 3.705), (-10.59, 14.55, 0.2489), (-10.55, 11.75, 3.786), (-10.51, 14.65, 0.3301), (-10.62, 11.84, 3.867), (-10.59, 14.74, 0.411), (-10.77, 11.84, 3.867), (-10.73, 14.74, 0.4108), (-10.83, 8.759, 3.55), (-10.85, 11.46, 0.3296), (-10.76, 8.662, 3.469), (-10.78, 11.36, 0.2487), (-10.62, 8.662, 3.469), (-10.64, 11.36, 0.2489), (-10.54, 8.758, 3.55), (-10.56, 11.46, 0.3301), (-10.62, 8.855, 3.631), (-10.64, 11.56, 0.411), (-10.76, 8.855, 3.631), (-10.78, 11.56, 0.4108), (-10.87, 8.29, 0.3839), (-10.87, 11.39, 0.3839), (-10.8, 8.29, 0.2579), (-10.8, 11.39, 0.2579), (-10.66, 8.29, 0.2579), (-10.66, 11.39, 0.2579), (-10.58, 8.29, 0.3839), (-10.58, 11.39, 0.3839), (-10.66, 8.29, 0.5099), (-10.66, 11.39, 0.5099), (-10.8, 8.29, 0.5099), (-10.8, 11.39, 0.5099), (-9.423, 8.29, 0.3839), (-9.423, 11.39, 0.3839), (-9.351, 8.29, 0.2579), (-9.351, 11.39, 0.2579), (-9.205, 8.29, 0.2579), (-9.205, 11.39, 0.2579), (-9.132, 8.29, 0.3839), (-9.132, 11.39, 0.3839), (-9.205, 8.29, 0.5099), (-9.205, 11.39, 0.5099), (-9.351, 8.29, 0.5099), (-9.351, 11.39, 0.5099), (-9.501, 10.78, 3.361), (-9.419, 8.232, 0.3296), (-9.428, 10.68, 3.442), (-9.346, 8.135, 0.4108), (-9.283, 10.68, 3.442), (-9.2, 8.135, 0.411), (-9.21, 10.78, 3.361), (-9.128, 8.232, 0.3301), (-9.283, 10.87, 3.28), (-9.2, 8.328, 0.2489), (-9.428, 10.87, 3.28), (-9.346, 8.328, 0.2487), (-9.38, 11.6, -0.1786), (-9.38, 11.6, 3.256), (-9.254, 11.53, -0.1786), (-9.254, 11.53, 3.256), (-9.254, 11.38, -0.1786), (-9.254, 11.38, 3.256), (-9.38, 11.31, -0.1786), (-9.38, 11.31, 3.256), (-9.506, 11.38, -0.1786), (-9.506, 11.38, 3.256), (-9.506, 11.53, -0.1786), (-9.506, 11.53, 3.256), (-10.72, 11.6, -0.1834), (-10.72, 11.6, 3.753), (-10.59, 11.53, -0.1834), (-10.59, 11.53, 3.753), (-10.59, 11.39, -0.1834), (-10.59, 11.39, 3.753), (-10.72, 11.31, -0.1834), (-10.72, 11.31, 3.753), (-10.85, 11.39, -0.1834), (-10.85, 11.39, 3.753), (-10.85, 11.53, -0.1834), (-10.85, 11.53, 3.753), (-10.73, 8.432, -0.1834), (-10.73, 8.432, 3.501), (-10.6, 8.359, -0.1834), (-10.6, 8.359, 3.501), (-10.6, 8.213, -0.1834), (-10.6, 8.213, 3.501), (-10.73, 8.141, -0.1834), (-10.73, 8.141, 3.501), (-10.85, 8.213, -0.1834), (-10.85, 8.213, 3.501), (-10.85, 8.359, -0.1834), (-10.85, 8.359, 3.501), (-9.278, 8.432, -0.1834), (-9.278, 8.432, 3.501), (-9.152, 8.359, -0.1834), (-9.152, 8.359, 3.501), (-9.152, 8.213, -0.1834), (-9.152, 8.213, 3.501), (-9.278, 8.141, -0.1834), (-9.278, 8.141, 3.501), (-9.404, 8.213, -0.1834), (-9.404, 8.213, 3.501), (-9.404, 8.359, -0.1834), (-9.404, 8.359, 3.501), (-10.73, 14.75, -0.1663), (-10.22, 14.75, 4.106), (-10.61, 14.67, -0.1824), (-10.1, 14.67, 4.09), (-10.61, 14.53, -0.182), (-10.1, 14.53, 4.09), (-10.74, 14.46, -0.1655), (-10.23, 14.46, 4.107), (-10.86, 14.53, -0.1494), (-10.35, 14.53, 4.123), (-10.86, 14.68, -0.1498), (-10.35, 14.68, 4.123), (-9.237, 14.72, -0.1834), (-9.237, 14.72, 3.027), (-9.113, 14.64, -0.1834), (-9.113, 14.64, 3.027), (-9.116, 14.5, -0.1834), (-9.116, 14.5, 3.027), (-9.243, 14.43, -0.1834), (-9.243, 14.43, 3.027), (-9.368, 14.5, -0.1834), (-9.368, 14.5, 3.027), (-9.365, 14.65, -0.1834), (-9.365, 14.65, 3.027), (-10.75, 8.433, 0.3729), (-9.194, 8.433, 0.3729), (-10.75, 8.36, 0.2469), (-9.194, 8.36, 0.2469), (-10.75, 8.214, 0.2469), (-9.194, 8.214, 0.2469), (-10.75, 8.142, 0.3729), (-9.194, 8.142, 0.3729), (-10.75, 8.214, 0.4989), (-9.194, 8.214, 0.4989), (-10.75, 8.36, 0.4989), (-9.194, 8.36, 0.4989), (-10.75, 11.58, 0.3729), (-9.194, 11.58, 0.3729), (-10.75, 11.51, 0.2469), (-9.194, 11.51, 0.2469), (-10.75, 11.36, 0.2469), (-9.194, 11.36, 0.2469), (-10.75, 11.29, 0.3729), (-9.194, 11.29, 0.3729), (-10.75, 11.36, 0.4989), (-9.194, 11.36, 0.4989), (-10.75, 11.51, 0.4989), (-9.194, 11.51, 0.4989), (-10.71, 14.75, 0.3729), (-9.154, 14.72, 0.3729), (-10.71, 14.68, 0.2469), (-9.155, 14.64, 0.2469), (-10.71, 14.53, 0.2469), (-9.159, 14.5, 0.2469), (-10.71, 14.46, 0.3729), (-9.16, 14.42, 0.3729), (-10.71, 14.53, 0.4989), (-9.159, 14.5, 0.4989), (-10.71, 14.68, 0.4989), (-9.155, 14.64, 0.4989), (-8.659, 16.65, 3.026), (-9.441, 14.53, 0.3296), (-8.624, 16.54, 3.107), (-9.407, 14.41, 0.4108), (-8.488, 16.49, 3.107), (-9.27, 14.36, 0.411), (-8.386, 16.55, 3.026), (-9.169, 14.43, 0.3301), (-8.42, 16.67, 2.945), (-9.203, 14.54, 0.2489), (-8.557, 16.72, 2.945), (-9.34, 14.59, 0.2487), (-9.426, 14.59, 0.3839), (-8.343, 17.5, 0.3839), (-9.357, 14.56, 0.2579), (-8.275, 17.47, 0.2579), (-9.221, 14.51, 0.2579), (-8.138, 17.42, 0.2579), (-9.153, 14.48, 0.3839), (-8.07, 17.39, 0.3839), (-9.221, 14.51, 0.5099), (-8.138, 17.42, 0.5099), (-9.357, 14.56, 0.5099), (-8.275, 17.47, 0.5099), (-10.82, 14.67, 0.3839), (-9.716, 18.03, 0.3839), (-10.75, 14.65, 0.2579), (-9.647, 18.01, 0.2579), (-10.62, 14.6, 0.2579), (-9.509, 17.96, 0.2579), (-10.55, 14.58, 0.3839), (-9.44, 17.94, 0.3839), (-10.62, 14.6, 0.5099), (-9.509, 17.96, 0.5099), (-10.75, 14.65, 0.5099), (-9.647, 18.01, 0.5099), (-10.22, 14.92, 4.11), (-9.743, 18.05, 0.3296), (-10.17, 14.81, 4.029), (-9.686, 17.95, 0.2487), (-10.02, 14.79, 4.029), (-9.542, 17.93, 0.2489), (-9.937, 14.87, 4.111), (-9.456, 18.01, 0.3301), (-9.995, 14.98, 4.192), (-9.513, 18.12, 0.411), (-10.14, 15.0, 4.191), (-9.657, 18.14, 0.4108), (-9.619, 18.14, -0.1144), (-8.675, 17.8, 4.309), (-9.529, 18.03, -0.1445), (-8.585, 17.69, 4.278), (-9.579, 17.89, -0.1443), (-8.635, 17.56, 4.279), (-9.718, 17.87, -0.1141), (-8.775, 17.53, 4.309), (-9.808, 17.98, -0.08396), (-8.865, 17.64, 4.339), (-9.759, 18.11, -0.08414), (-8.815, 17.78, 4.339), (-8.149, 17.6, -0.1834), (-8.149, 17.6, 3.027), (-8.056, 17.49, -0.1834), (-8.056, 17.49, 3.027), (-8.107, 17.35, -0.1834), (-8.107, 17.35, 3.027), (-8.25, 17.33, -0.1834), (-8.25, 17.33, 3.027), (-8.343, 17.44, -0.1834), (-8.343, 17.44, 3.027), (-8.292, 17.58, -0.1834), (-8.292, 17.58, 3.027), (-9.526, 18.11, 0.3729), (-8.07, 17.57, 0.3729), (-9.551, 18.04, 0.2469), (-8.096, 17.5, 0.2469), (-9.602, 17.91, 0.2469), (-8.147, 17.37, 0.2469), (-9.627, 17.84, 0.3729), (-8.172, 17.3, 0.3729), (-9.602, 17.91, 0.4989), (-8.147, 17.37, 0.4989), (-9.551, 18.04, 0.4989), (-8.096, 17.5, 0.4989), (-6.846, 19.18, 2.971), (-8.376, 17.58, 0.3296), (-6.86, 19.06, 3.052), (-8.39, 17.46, 0.4108), (-6.755, 18.96, 3.052), (-8.285, 17.36, 0.411), (-6.636, 18.98, 2.971), (-8.166, 17.38, 0.3301), (-6.621, 19.1, 2.89), (-8.152, 17.5, 0.2489), (-6.726, 19.2, 2.89), (-8.257, 17.6, 0.2487), (-8.339, 17.63, 0.3839), (-6.188, 19.87, 0.3839), (-8.287, 17.58, 0.2579), (-6.136, 19.82, 0.2579), (-8.182, 17.48, 0.2579), (-6.031, 19.72, 0.2579), (-8.129, 17.42, 0.3839), (-5.979, 19.66, 0.3839), (-8.182, 17.48, 0.5099), (-6.031, 19.72, 0.5099), (-8.287, 17.58, 0.5099), (-6.136, 19.82, 0.5099), (-9.687, 18.04, 0.3839), (-7.249, 20.87, 0.3839), (-9.632, 17.99, 0.2579), (-7.193, 20.83, 0.2579), (-9.522, 17.9, 0.2579), (-7.083, 20.73, 0.2579), (-9.466, 17.85, 0.3839), (-7.028, 20.68, 0.3839), (-9.522, 17.9, 0.5099), (-7.083, 20.73, 0.5099), (-9.632, 17.99, 0.5099), (-7.193, 20.83, 0.5099), (-8.613, 17.95, 4.177), (-7.249, 20.87, 0.3296), (-8.588, 17.83, 4.096), (-7.224, 20.76, 0.2487), (-8.456, 17.77, 4.097), (-7.092, 20.7, 0.2489), (-8.349, 17.83, 4.178), (-6.985, 20.75, 0.3301), (-8.375, 17.94, 4.259), (-7.011, 20.87, 0.411), (-8.507, 18.01, 4.259), (-7.143, 20.93, 0.4108), (-7.102, 21.0, -0.09547), (-6.277, 20.18, 4.376), (-7.063, 20.86, -0.1304), (-6.238, 20.04, 4.341), (-7.162, 20.76, -0.1317), (-6.337, 19.94, 4.339), (-7.301, 20.79, -0.09795), (-6.476, 19.96, 4.373), (-7.339, 20.92, -0.06298), (-6.515, 20.1, 4.408), (-7.24, 21.03, -0.06173), (-6.415, 20.21, 4.409), (-5.969, 19.88, -0.1834), (-5.969, 19.88, 3.027), (-5.929, 19.74, -0.1834), (-5.929, 19.74, 3.027), (-6.029, 19.64, -0.1834), (-6.029, 19.64, 3.027), (-6.171, 19.67, -0.1834), (-6.171, 19.67, 3.027), (-6.211, 19.81, -0.1834), (-6.211, 19.81, 3.027), (-6.11, 19.92, -0.1834), (-6.11, 19.92, 3.027), (-7.028, 20.9, 0.3729), (-5.908, 19.83, 0.3729), (-7.079, 20.85, 0.2469), (-5.959, 19.78, 0.2469), (-7.18, 20.75, 0.2469), (-6.06, 19.67, 0.2469), (-7.23, 20.69, 0.3729), (-6.11, 19.62, 0.3729), (-7.18, 20.75, 0.4989), (-6.06, 19.67, 0.4989), (-7.079, 20.85, 0.4989), (-5.959, 19.78, 0.4989), (-4.204, 20.96, 3.001), (-6.189, 19.92, 0.3296), (-4.256, 20.85, 3.082), (-6.24, 19.81, 0.4108), (-4.189, 20.72, 3.082), (-6.173, 19.68, 0.411), (-4.069, 20.7, 3.001), (-6.054, 19.66, 0.3301), (-4.017, 20.81, 2.92), (-6.002, 19.77, 0.2489), (-4.085, 20.94, 2.92), (-6.069, 19.9, 0.2487), (-6.139, 19.95, 0.3839), (-3.386, 21.39, 0.3839), (-6.106, 19.89, 0.2579), (-3.352, 21.32, 0.2579), (-6.038, 19.76, 0.2579), (-3.285, 21.19, 0.2579), (-6.005, 19.69, 0.3839), (-3.251, 21.13, 0.3839), (-6.038, 19.76, 0.5099), (-3.285, 21.19, 0.5099), (-6.106, 19.89, 0.5099), (-3.352, 21.32, 0.5099), (-7.187, 20.94, 0.3839), (-4.033, 22.69, 0.3839), (-7.151, 20.87, 0.2579), (-3.997, 22.62, 0.2579), (-7.081, 20.75, 0.2579), (-3.927, 22.49, 0.2579), (-7.045, 20.68, 0.3839), (-3.891, 22.43, 0.3839), (-7.081, 20.75, 0.5099), (-3.927, 22.49, 0.5099), (-7.151, 20.87, 0.5099), (-3.997, 22.62, 0.5099), (-6.392, 20.25, 4.342), (-4.09, 22.71, 0.3296), (-6.405, 20.13, 4.261), (-4.103, 22.59, 0.2487), (-6.298, 20.03, 4.261), (-3.996, 22.49, 0.2489), (-6.179, 20.05, 4.343), (-3.877, 22.51, 0.3301), (-6.167, 20.17, 4.424), (-3.865, 22.63, 0.411), (-6.273, 20.27, 4.423), (-3.971, 22.73, 0.4108), (-3.913, 22.69, -0.1072), (-3.378, 21.78, 4.332), (-3.918, 22.55, -0.1383), (-3.383, 21.64, 4.301), (-4.045, 22.48, -0.1373), (-3.51, 21.57, 4.302), (-4.168, 22.55, -0.1051), (-3.632, 21.64, 4.334), (-4.163, 22.69, -0.07401), (-3.627, 21.78, 4.365), (-4.035, 22.76, -0.07501), (-3.5, 21.85, 4.364), (-3.172, 21.33, -0.1834), (-3.172, 21.33, 3.027), (-3.178, 21.19, -0.1834), (-3.178, 21.19, 3.027), (-3.307, 21.12, -0.1834), (-3.307, 21.12, 3.027), (-3.43, 21.2, -0.1834), (-3.43, 21.2, 3.027), (-3.424, 21.34, -0.1834), (-3.424, 21.34, 3.027), (-3.295, 21.41, -0.1834), (-3.295, 21.41, 3.027), (-3.85, 22.64, 0.3729), (-3.133, 21.26, 0.3729), (-3.915, 22.6, 0.2469), (-3.197, 21.23, 0.2469), (-4.044, 22.54, 0.2469), (-3.326, 21.16, 0.2469), (-4.108, 22.5, 0.3729), (-3.391, 21.13, 0.3729), (-4.044, 22.54, 0.4989), (-3.326, 21.16, 0.4989), (-3.915, 22.6, 0.4989), (-3.197, 21.23, 0.4989), (-1.095, 21.76, 3.062), (-3.366, 21.44, 0.3296), (-1.181, 21.68, 3.143), (-3.451, 21.35, 0.4108), (-1.161, 21.53, 3.144), (-3.431, 21.21, 0.411), (-1.055, 21.47, 3.063), (-3.325, 21.15, 0.3301), (-0.9695, 21.56, 2.981), (-3.24, 21.24, 0.2489), (-0.9896, 21.7, 2.981), (-3.26, 21.38, 0.2487), (-3.309, 21.45, 0.3839), (-0.2328, 21.88, 0.3839), (-3.299, 21.38, 0.2579), (-0.2228, 21.81, 0.2579), (-3.279, 21.24, 0.2579), (-0.2029, 21.66, 0.2579), (-3.269, 21.16, 0.3839), (-0.1929, 21.59, 0.3839), (-3.279, 21.24, 0.5099), (-0.2029, 21.66, 0.5099), (-3.299, 21.38, 0.5099), (-0.2228, 21.81, 0.5099), (-3.985, 22.7, 0.3839), (-0.4086, 23.33, 0.3839), (-3.973, 22.63, 0.2579), (-0.3959, 23.26, 0.2579), (-3.947, 22.49, 0.2579), (-0.3706, 23.12, 0.2579), (-3.935, 22.42, 0.3839), (-0.3579, 23.05, 0.3839), (-3.947, 22.49, 0.5099), (-0.3706, 23.12, 0.5099), (-3.973, 22.63, 0.5099), (-0.3959, 23.26, 0.5099), (-3.435, 21.91, 4.312), (-0.4326, 23.37, 0.3296), (-3.49, 21.8, 4.231), (-0.4871, 23.27, 0.2487), (-3.426, 21.67, 4.231), (-0.4231, 23.14, 0.2489), (-3.307, 21.65, 4.312), (-0.3044, 23.11, 0.3301), (-3.252, 21.75, 4.393), (-0.2498, 23.22, 0.411), (-3.316, 21.88, 4.393), (-0.3139, 23.35, 0.4108), (-0.2912, 23.24, -0.0954), (-0.2406, 22.33, 4.334), (-0.3491, 23.11, -0.124), (-0.2985, 22.2, 4.305), (-0.4937, 23.1, -0.126), (-0.4431, 22.18, 4.303), (-0.5803, 23.21, -0.09923), (-0.5297, 22.3, 4.33), (-0.5223, 23.34, -0.07059), (-0.4717, 22.43, 4.359), (-0.3777, 23.36, -0.06867), (-0.3271, 22.44, 4.361), (-0.04925, 21.76, -0.1834), (-0.04925, 21.76, 3.027), (-0.104, 21.62, -0.1834), (-0.104, 21.62, 3.027), (-0.2482, 21.6, -0.1834), (-0.2482, 21.6, 3.027), (-0.3375, 21.72, -0.1834), (-0.3375, 21.72, 3.027), (-0.2827, 21.85, -0.1834), (-0.2827, 21.85, 3.027), (-0.1386, 21.87, -0.1834), (-0.1386, 21.87, 3.027), (-0.2497, 23.21, 0.3729), (-0.03687, 21.67, 0.3729), (-0.3217, 23.2, 0.2469), (-0.1089, 21.66, 0.2469), (-0.4659, 23.18, 0.2469), (-0.2531, 21.64, 0.2469), (-0.5379, 23.17, 0.3729), (-0.3251, 21.63, 0.3729), (-0.4659, 23.18, 0.4989), (-0.2531, 21.64, 0.4989), (-0.3217, 23.2, 0.4989), (-0.1089, 21.66, 0.4989), (2.032, 21.61, 3.062), (-0.2397, 21.92, 0.3296), (1.927, 21.56, 3.143), (-0.3453, 21.87, 0.4108), (1.907, 21.41, 3.144), (-0.3652, 21.72, 0.411), (1.992, 21.33, 3.063), (-0.2795, 21.64, 0.3301), (2.098, 21.38, 2.981), (-0.1739, 21.69, 0.2489), (2.118, 21.53, 2.981), (-0.154, 21.84, 0.2487), (-0.1816, 21.92, 0.3839), (2.894, 21.49, 0.3839), (-0.1916, 21.85, 0.2579), (2.884, 21.42, 0.2578), (-0.2117, 21.7, 0.2579), (2.864, 21.28, 0.2579), (-0.2217, 21.63, 0.3839), (2.854, 21.2, 0.3839), (-0.2117, 21.7, 0.5099), (2.864, 21.28, 0.5099), (-0.1916, 21.85, 0.5099), (2.884, 21.42, 0.5099), (-0.3664, 23.33, 0.3839), (3.106, 22.94, 0.3839), (-0.3745, 23.26, 0.2578), (3.098, 22.87, 0.2579), (-0.3908, 23.11, 0.2578), (3.082, 22.72, 0.2579), (-0.399, 23.04, 0.3839), (3.074, 22.65, 0.3839), (-0.3908, 23.11, 0.5099), (3.082, 22.72, 0.5099), (-0.3745, 23.26, 0.5099), (3.098, 22.87, 0.5099), (-0.151, 22.51, 4.288), (3.14, 22.97, 0.3296), (-0.2366, 22.43, 4.208), (3.054, 22.88, 0.2487), (-0.2164, 22.28, 4.208), (3.074, 22.74, 0.2489), (-0.1107, 22.23, 4.289), (3.18, 22.68, 0.3301), (-0.02518, 22.31, 4.37), (3.265, 22.77, 0.411), (-0.04533, 22.46, 4.37), (3.245, 22.91, 0.4108), (3.263, 22.81, -0.09556), (3.153, 21.88, 4.255), (3.174, 22.7, -0.124), (3.064, 21.77, 4.227), (3.03, 22.72, -0.1234), (2.92, 21.79, 4.227), (2.974, 22.85, -0.09437), (2.864, 21.92, 4.257), (3.063, 22.96, -0.06592), (2.953, 22.04, 4.285), (3.207, 22.94, -0.06652), (3.097, 22.02, 4.284), (3.037, 21.33, -0.1834), (3.037, 21.33, 3.027), (2.948, 21.21, -0.1834), (2.948, 21.21, 3.027), (2.804, 21.23, -0.1834), (2.804, 21.23, 3.027), (2.749, 21.37, -0.1834), (2.749, 21.37, 3.027), (2.839, 21.48, -0.1834), (2.839, 21.48, 3.027), (2.983, 21.46, -0.1834), (2.983, 21.46, 3.027), (3.241, 22.78, 0.3729), (3.027, 21.24, 0.3729), (3.169, 22.79, 0.2469), (2.955, 21.25, 0.2469), (3.025, 22.81, 0.2469), (2.811, 21.27, 0.2469), (2.953, 22.82, 0.3729), (2.739, 21.28, 0.3729), (3.025, 22.81, 0.4989), (2.811, 21.27, 0.4989), (3.169, 22.79, 0.4989), (2.955, 21.25, 0.4989), (4.992, 20.44, 3.062), (2.945, 21.48, 0.3296), (4.873, 20.42, 3.143), (2.826, 21.45, 0.4108), (4.808, 20.29, 3.144), (2.76, 21.32, 0.411), (4.861, 20.18, 3.063), (2.813, 21.22, 0.3301), (4.98, 20.21, 2.981), (2.932, 21.24, 0.2489), (5.046, 20.34, 2.981), (2.998, 21.37, 0.2487), (2.999, 21.45, 0.3839), (5.768, 20.05, 0.3839), (2.966, 21.39, 0.2579), (5.735, 19.98, 0.2578), (2.9, 21.26, 0.2579), (5.669, 19.85, 0.2579), (2.867, 21.19, 0.3839), (5.636, 19.79, 0.3839), (2.9, 21.26, 0.5099), (5.669, 19.85, 0.5099), (2.966, 21.39, 0.5099), (5.735, 19.98, 0.5099), (3.146, 22.91, 0.3839), (6.441, 21.34, 0.3839), (3.115, 22.85, 0.2578), (6.41, 21.28, 0.2579), (3.052, 22.72, 0.2578), (6.347, 21.15, 0.2579), (3.021, 22.65, 0.3839), (6.316, 21.08, 0.3839), (3.052, 22.72, 0.5099), (6.347, 21.15, 0.5099), (3.115, 22.85, 0.5099), (6.41, 21.28, 0.5099), (3.269, 21.99, 4.276), (6.526, 21.39, 0.3296), (3.161, 21.93, 4.195), (6.418, 21.34, 0.2487), (3.135, 21.79, 4.195), (6.392, 21.19, 0.2489), (3.217, 21.7, 4.276), (6.474, 21.1, 0.3301), (3.325, 21.75, 4.357), (6.582, 21.16, 0.411), (3.351, 21.9, 4.357), (6.608, 21.3, 0.4108), (6.572, 21.22, -0.06968), (6.126, 20.31, 4.209), (6.452, 21.15, -0.1009), (6.005, 20.24, 4.177), (6.322, 21.21, -0.1002), (5.876, 20.31, 4.178), (6.313, 21.36, -0.06832), (5.867, 20.45, 4.21), (6.434, 21.43, -0.03711), (5.987, 20.52, 4.241), (6.563, 21.37, -0.03778), (6.117, 20.46, 4.241), (5.849, 19.84, -0.1834), (5.849, 19.84, 3.027), (5.727, 19.76, -0.1834), (5.727, 19.76, 3.027), (5.597, 19.83, -0.1834), (5.597, 19.83, 3.027), (5.59, 19.98, -0.1834), (5.59, 19.98, 3.027), (5.712, 20.06, -0.1834), (5.712, 20.06, 3.027), (5.841, 19.99, -0.1834), (5.841, 19.99, 3.027), (6.515, 21.15, 0.3729), (5.812, 19.77, 0.3729), (6.45, 21.19, 0.2469), (5.747, 19.8, 0.2469), (6.32, 21.25, 0.2469), (5.618, 19.87, 0.2469), (6.256, 21.29, 0.3729), (5.553, 19.9, 0.3729), (6.32, 21.25, 0.4989), (5.618, 19.87, 0.4989), (6.45, 21.19, 0.4989), (5.747, 19.8, 0.4989), (7.448, 18.46, 3.062), (5.785, 20.04, 0.3296), (7.328, 18.47, 3.143), (5.665, 20.05, 0.4108), (7.228, 18.37, 3.144), (5.565, 19.95, 0.411), (7.248, 18.25, 3.063), (5.584, 19.83, 0.3301), (7.368, 18.23, 2.981), (5.704, 19.81, 0.2489), (7.468, 18.34, 2.981), (5.805, 19.92, 0.2487), (5.83, 20.0, 0.3839), (8.077, 17.86, 0.3839), (5.78, 19.95, 0.2579), (8.026, 17.8, 0.2578), (5.68, 19.84, 0.2579), (7.926, 17.7, 0.2579), (5.629, 19.79, 0.3839), (7.876, 17.65, 0.3839), (5.68, 19.84, 0.5099), (7.926, 17.7, 0.5099), (5.78, 19.95, 0.5099), (8.026, 17.8, 0.5099), (6.483, 21.31, 0.3839), (9.108, 18.87, 0.3839), (6.434, 21.25, 0.2578), (9.058, 18.81, 0.2579), (6.335, 21.15, 0.2578), (8.959, 18.71, 0.2579), (6.285, 21.1, 0.3839), (8.909, 18.65, 0.3839), (6.335, 21.15, 0.5099), (8.959, 18.71, 0.5099), (6.434, 21.25, 0.5099), (9.058, 18.81, 0.5099), (6.204, 20.47, 4.3), (9.128, 18.87, 0.3296), (6.085, 20.45, 4.219), (9.009, 18.85, 0.2487), (6.015, 20.32, 4.22), (8.939, 18.73, 0.2489), (6.065, 20.21, 4.301), (8.989, 18.62, 0.3301), (6.185, 20.23, 4.382), (9.109, 18.63, 0.411), (6.255, 20.36, 4.381), (9.179, 18.76, 0.4108), (9.142, 18.68, -0.1249), (8.453, 18.08, 4.286), (9.004, 18.65, -0.1538), (8.315, 18.04, 4.257), (8.901, 18.75, -0.1561), (8.211, 18.15, 4.255), (8.936, 18.89, -0.1296), (8.246, 18.29, 4.281), (9.074, 18.92, -0.1007), (8.384, 18.32, 4.31), (9.177, 18.82, -0.09838), (8.487, 18.22, 4.313), (8.096, 17.64, -0.1834), (8.096, 17.64, 3.027), (7.956, 17.6, -0.1834), (7.956, 17.6, 3.027), (7.851, 17.7, -0.1834), (7.851, 17.7, 3.027), (7.885, 17.84, -0.1834), (7.885, 17.84, 3.027), (8.025, 17.88, -0.1834), (8.025, 17.88, 3.027), (8.13, 17.78, -0.1834), (8.13, 17.78, 3.027), (9.111, 18.7, 0.3729), (8.039, 17.58, 0.3729), (9.058, 18.75, 0.2469), (7.986, 17.63, 0.2469), (8.953, 18.85, 0.2469), (7.881, 17.73, 0.2469), (8.9, 18.9, 0.3729), (7.828, 17.78, 0.3729), (8.953, 18.85, 0.4989), (7.881, 17.73, 0.4989), (9.058, 18.75, 0.4989), (7.986, 17.63, 0.4989), (9.098, 15.8, 2.977), (8.141, 17.81, 0.3296), (8.991, 15.86, 3.058), (8.034, 17.86, 0.4108), (8.86, 15.8, 3.059), (7.903, 17.8, 0.411), (8.835, 15.68, 2.978), (7.879, 17.68, 0.3301), (8.942, 15.62, 2.897), (7.986, 17.63, 0.2489), (9.074, 15.68, 2.896), (8.117, 17.69, 0.2487), (8.157, 17.76, 0.3839), (9.283, 14.87, 0.3839), (8.09, 17.74, 0.2578), (9.215, 14.84, 0.2578), (7.954, 17.69, 0.2579), (9.08, 14.79, 0.2579), (7.886, 17.66, 0.3839), (9.012, 14.77, 0.3839), (7.954, 17.69, 0.5099), (9.08, 14.79, 0.5099), (8.09, 17.74, 0.5099), (9.215, 14.84, 0.5099), (9.154, 18.81, 0.3839), (10.63, 15.34, 0.3839), (9.087, 18.78, 0.2578), (10.56, 15.31, 0.2579), (8.953, 18.72, 0.2578), (10.43, 15.25, 0.2579), (8.886, 18.69, 0.3839), (10.36, 15.23, 0.3839), (8.953, 18.72, 0.5099), (10.43, 15.25, 0.5099), (9.087, 18.78, 0.5099), (10.56, 15.31, 0.5099), (8.641, 18.07, 4.322), (10.65, 15.39, 0.3296), (8.525, 18.1, 4.241), (10.53, 15.42, 0.2487), (8.409, 18.02, 4.241), (10.41, 15.33, 0.2489), (8.409, 17.9, 4.322), (10.41, 15.21, 0.3301), (8.525, 17.86, 4.403), (10.53, 15.18, 0.411), (8.641, 17.95, 4.403), (10.65, 15.27, 0.4108), (10.57, 15.21, -0.2001), (10.1, 14.87, 4.221), (10.43, 15.23, -0.2146), (9.958, 14.89, 4.206), (10.37, 15.37, -0.2094), (9.905, 15.03, 4.211), (10.46, 15.48, -0.1896), (9.995, 15.14, 4.231), (10.61, 15.46, -0.175), (10.14, 15.12, 4.246), (10.66, 15.32, -0.1803), (10.19, 14.98, 4.241), (9.207, 14.66, -0.1834), (9.207, 14.66, 3.027), (9.064, 14.69, -0.1834), (9.064, 14.69, 3.027), (9.011, 14.82, -0.1834), (9.011, 14.82, 3.027), (9.102, 14.94, -0.1834), (9.102, 14.94, 3.027), (9.246, 14.91, -0.1834), (9.246, 14.91, 3.027), (9.298, 14.78, -0.1834), (9.298, 14.78, 3.027), (10.58, 15.2, 0.3729), (9.13, 14.63, 0.3729), (10.55, 15.26, 0.2469), (9.104, 14.7, 0.2469), (10.5, 15.4, 0.2469), (9.051, 14.84, 0.2469), (10.47, 15.47, 0.3729), (9.025, 14.9, 0.3729), (10.5, 15.4, 0.4989), (9.051, 14.84, 0.4989), (10.55, 15.26, 0.4989), (9.104, 14.7, 0.4989), (9.528, 12.47, 3.186), (9.314, 14.83, 0.3196), (9.451, 12.56, 3.268), (9.237, 14.92, 0.4015), (9.306, 12.55, 3.271), (9.092, 14.92, 0.4047), (9.238, 12.45, 3.192), (9.024, 14.81, 0.3259), (9.315, 12.36, 3.111), (9.101, 14.72, 0.2439), (9.46, 12.37, 3.107), (9.246, 14.73, 0.2408), (9.306, 14.78, 0.3839), (9.451, 11.68, 0.3839), (9.233, 14.78, 0.2578), (9.379, 11.68, 0.2578), (9.088, 14.77, 0.2579), (9.233, 11.67, 0.2579), (9.015, 14.77, 0.3838), (9.161, 11.67, 0.3839), (9.088, 14.77, 0.5099), (9.233, 11.67, 0.5099), (9.233, 14.78, 0.5099), (9.379, 11.68, 0.5099), (10.65, 15.32, 0.3839), (10.89, 11.75, 0.3839), (10.58, 15.32, 0.2578), (10.82, 11.75, 0.2578), (10.43, 15.31, 0.2578), (10.67, 11.74, 0.2579), (10.36, 15.3, 0.3839), (10.6, 11.74, 0.3839), (10.43, 15.31, 0.5099), (10.67, 11.74, 0.5099), (10.58, 15.32, 0.5099), (10.82, 11.75, 0.5099), (10.25, 14.91, 4.165), (10.89, 11.74, 0.3489), (10.17, 15.0, 4.079), (10.81, 11.82, 0.2627), (10.03, 14.98, 4.069), (10.67, 11.81, 0.2524), (9.963, 14.88, 4.145), (10.6, 11.7, 0.3284), (10.04, 14.79, 4.231), (10.68, 11.62, 0.4146), (10.18, 14.81, 4.241), (10.82, 11.63, 0.4248), (10.76, 11.58, -0.1834), (10.76, 11.58, 3.752), (10.63, 11.65, -0.1834), (10.63, 11.65, 3.752), (10.63, 11.79, -0.1834), (10.63, 11.79, 3.752), (10.75, 11.87, -0.1834), (10.75, 11.87, 3.752), (10.88, 11.8, -0.1834), (10.88, 11.8, 3.752), (10.88, 11.66, -0.1834), (10.88, 11.66, 3.752), (9.314, 11.51, -0.1834), (9.314, 11.51, 3.311), (9.184, 11.58, -0.1834), (9.184, 11.58, 3.311), (9.178, 11.72, -0.1834), (9.178, 11.72, 3.311), (9.3, 11.8, -0.1834), (9.3, 11.8, 3.311), (9.429, 11.73, -0.1834), (9.429, 11.73, 3.311), (9.436, 11.59, -0.1834), (9.436, 11.59, 3.311), (10.78, 11.58, 0.3729), (9.231, 11.51, 0.3729), (10.78, 11.65, 0.2469), (9.227, 11.58, 0.2469), (10.77, 11.8, 0.2469), (9.22, 11.72, 0.2469), (10.77, 11.87, 0.3729), (9.217, 11.8, 0.3729), (10.77, 11.8, 0.4989), (9.22, 11.72, 0.4989), (10.78, 11.65, 0.4989), (9.227, 11.58, 0.4989), (10.67, 8.548, 0.2487), (10.59, 11.38, 3.62), (10.82, 8.548, 0.2489), (10.74, 11.38, 3.62), (10.89, 8.452, 0.3301), (10.81, 11.28, 3.701), (10.82, 8.355, 0.411), (10.74, 11.18, 3.782), (10.67, 8.355, 0.4108), (10.59, 11.18, 3.782), (10.6, 8.451, 0.3296), (10.52, 11.28, 3.7), (10.67, 11.61, 0.5099), (10.67, 8.509, 0.5099), (10.81, 11.61, 0.5099), (10.81, 8.509, 0.5099), (10.89, 11.61, 0.3839), (10.89, 8.509, 0.3839), (10.81, 11.61, 0.2579), (10.81, 8.509, 0.2579), (10.67, 11.61, 0.2579), (10.67, 8.509, 0.2579), (10.6, 11.61, 0.3839), (10.6, 8.509, 0.3839), (9.219, 11.61, 0.5099), (9.219, 8.509, 0.5099), (9.364, 11.61, 0.5099), (9.364, 8.509, 0.5099), (9.437, 11.61, 0.3839), (9.437, 8.509, 0.3839), (9.364, 11.61, 0.2579), (9.364, 8.509, 0.2579), (9.219, 11.61, 0.2579), (9.219, 8.509, 0.2579), (9.146, 11.61, 0.3839), (9.146, 8.509, 0.3839), (9.237, 11.78, 0.4108), (9.257, 9.075, 3.631), (9.383, 11.78, 0.411), (9.403, 9.075, 3.631), (9.456, 11.68, 0.3301), (9.476, 8.978, 3.55), (9.383, 11.58, 0.2489), (9.403, 8.882, 3.469), (9.237, 11.58, 0.2487), (9.257, 8.882, 3.469), (9.165, 11.68, 0.3296), (9.185, 8.978, 3.55)], [], [(0, 1, 3, 2), (2, 3, 5, 4), (4, 5, 7, 6), (6, 7, 9, 8), (3, 1, 11, 9, 7, 5), (8, 9, 11, 10), (10, 11, 1, 0), (0, 2, 4, 6, 8, 10), (12, 13, 15, 14), (14, 15, 17, 16), (16, 17, 19, 18), (18, 19, 21, 20), (15, 13, 23, 21, 19, 17), (20, 21, 23, 22), (22, 23, 13, 12), (12, 14, 16, 18, 20, 22), (24, 25, 27, 26), (26, 27, 29, 28), (28, 29, 31, 30), (30, 31, 33, 32), (27, 25, 35, 33, 31, 29), (32, 33, 35, 34), (34, 35, 25, 24), (24, 26, 28, 30, 32, 34), (36, 37, 39, 38), (38, 39, 41, 40), (40, 41, 43, 42), (42, 43, 45, 44), (39, 37, 47, 45, 43, 41), (44, 45, 47, 46), (46, 47, 37, 36), (36, 38, 40, 42, 44, 46), (48, 49, 51, 50), (50, 51, 53, 52), (52, 53, 55, 54), (54, 55, 57, 56), (51, 49, 59, 57, 55, 53), (56, 57, 59, 58), (58, 59, 49, 48), (48, 50, 52, 54, 56, 58), (60, 61, 63, 62), (62, 63, 65, 64), (64, 65, 67, 66), (66, 67, 69, 68), (63, 61, 71, 69, 67, 65), (68, 69, 71, 70), (70, 71, 61, 60), (60, 62, 64, 66, 68, 70), (72, 73, 75, 74), (74, 75, 77, 76), (76, 77, 79, 78), (78, 79, 81, 80), (75, 73, 83, 81, 79, 77), (80, 81, 83, 82), (82, 83, 73, 72), (72, 74, 76, 78, 80, 82), (84, 85, 87, 86), (86, 87, 89, 88), (88, 89, 91, 90), (90, 91, 93, 92), (87, 85, 95, 93, 91, 89), (92, 93, 95, 94), (94, 95, 85, 84), (84, 86, 88, 90, 92, 94), (96, 97, 99, 98), (98, 99, 101, 100), (100, 101, 103, 102), (102, 103, 105, 104), (99, 97, 107, 105, 103, 101), (104, 105, 107, 106), (106, 107, 97, 96), (96, 98, 100, 102, 104, 106), (108, 109, 111, 110), (110, 111, 113, 112), (112, 113, 115, 114), (114, 115, 117, 116), (111, 109, 119, 117, 115, 113), (116, 117, 119, 118), (118, 119, 109, 108), (108, 110, 112, 114, 116, 118), (120, 121, 123, 122), (122, 123, 125, 124), (124, 125, 127, 126), (126, 127, 129, 128), (123, 121, 131, 129, 127, 125), (128, 129, 131, 130), (130, 131, 121, 120), (120, 122, 124, 126, 128, 130), (132, 133, 135, 134), (134, 135, 137, 136), (136, 137, 139, 138), (138, 139, 141, 140), (135, 133, 143, 141, 139, 137), (140, 141, 143, 142), (142, 143, 133, 132), (132, 134, 136, 138, 140, 142), (144, 145, 147, 146), (146, 147, 149, 148), (148, 149, 151, 150), (150, 151, 153, 152), (147, 145, 155, 153, 151, 149), (152, 153, 155, 154), (154, 155, 145, 144), (144, 146, 148, 150, 152, 154), (156, 157, 159, 158), (158, 159, 161, 160), (160, 161, 163, 162), (162, 163, 165, 164), (159, 157, 167, 165, 163, 161), (164, 165, 167, 166), (166, 167, 157, 156), (156, 158, 160, 162, 164, 166), (168, 169, 171, 170), (170, 171, 173, 172), (172, 173, 175, 174), (174, 175, 177, 176), (171, 169, 179, 177, 175, 173), (176, 177, 179, 178), (178, 179, 169, 168), (168, 170, 172, 174, 176, 178), (180, 181, 183, 182), (182, 183, 185, 184), (184, 185, 187, 186), (186, 187, 189, 188), (183, 181, 191, 189, 187, 185), (188, 189, 191, 190), (190, 191, 181, 180), (180, 182, 184, 186, 188, 190), (192, 193, 195, 194), (194, 195, 197, 196), (196, 197, 199, 198), (198, 199, 201, 200), (195, 193, 203, 201, 199, 197), (200, 201, 203, 202), (202, 203, 193, 192), (192, 194, 196, 198, 200, 202), (204, 205, 207, 206), (206, 207, 209, 208), (208, 209, 211, 210), (210, 211, 213, 212), (207, 205, 215, 213, 211, 209), (212, 213, 215, 214), (214, 215, 205, 204), (204, 206, 208, 210, 212, 214), (216, 217, 219, 218), (218, 219, 221, 220), (220, 221, 223, 222), (222, 223, 225, 224), (219, 217, 227, 225, 223, 221), (224, 225, 227, 226), (226, 227, 217, 216), (216, 218, 220, 222, 224, 226), (228, 229, 231, 230), (230, 231, 233, 232), (232, 233, 235, 234), (234, 235, 237, 236), (231, 229, 239, 237, 235, 233), (236, 237, 239, 238), (238, 239, 229, 228), (228, 230, 232, 234, 236, 238), (240, 241, 243, 242), (242, 243, 245, 244), (244, 245, 247, 246), (246, 247, 249, 248), (243, 241, 251, 249, 247, 245), (248, 249, 251, 250), (250, 251, 241, 240), (240, 242, 244, 246, 248, 250), (252, 253, 255, 254), (254, 255, 257, 256), (256, 257, 259, 258), (258, 259, 261, 260), (255, 253, 263, 261, 259, 257), (260, 261, 263, 262), (262, 263, 253, 252), (252, 254, 256, 258, 260, 262), (264, 265, 267, 266), (266, 267, 269, 268), (268, 269, 271, 270), (270, 271, 273, 272), (267, 265, 275, 273, 271, 269), (272, 273, 275, 274), (274, 275, 265, 264), (264, 266, 268, 270, 272, 274), (276, 277, 279, 278), (278, 279, 281, 280), (280, 281, 283, 282), (282, 283, 285, 284), (279, 277, 287, 285, 283, 281), (284, 285, 287, 286), (286, 287, 277, 276), (276, 278, 280, 282, 284, 286), (288, 289, 291, 290), (290, 291, 293, 292), (292, 293, 295, 294), (294, 295, 297, 296), (291, 289, 299, 297, 295, 293), (296, 297, 299, 298), (298, 299, 289, 288), (288, 290, 292, 294, 296, 298), (300, 301, 303, 302), (302, 303, 305, 304), (304, 305, 307, 306), (306, 307, 309, 308), (303, 301, 311, 309, 307, 305), (308, 309, 311, 310), (310, 311, 301, 300), (300, 302, 304, 306, 308, 310), (312, 313, 315, 314), (314, 315, 317, 316), (316, 317, 319, 318), (318, 319, 321, 320), (315, 313, 323, 321, 319, 317), (320, 321, 323, 322), (322, 323, 313, 312), (312, 314, 316, 318, 320, 322), (324, 325, 327, 326), (326, 327, 329, 328), (328, 329, 331, 330), (330, 331, 333, 332), (327, 325, 335, 333, 331, 329), (332, 333, 335, 334), (334, 335, 325, 324), (324, 326, 328, 330, 332, 334), (336, 337, 339, 338), (338, 339, 341, 340), (340, 341, 343, 342), (342, 343, 345, 344), (339, 337, 347, 345, 343, 341), (344, 345, 347, 346), (346, 347, 337, 336), (336, 338, 340, 342, 344, 346), (348, 349, 351, 350), (350, 351, 353, 352), (352, 353, 355, 354), (354, 355, 357, 356), (351, 349, 359, 357, 355, 353), (356, 357, 359, 358), (358, 359, 349, 348), (348, 350, 352, 354, 356, 358), (360, 361, 363, 362), (362, 363, 365, 364), (364, 365, 367, 366), (366, 367, 369, 368), (363, 361, 371, 369, 367, 365), (368, 369, 371, 370), (370, 371, 361, 360), (360, 362, 364, 366, 368, 370), (372, 373, 375, 374), (374, 375, 377, 376), (376, 377, 379, 378), (378, 379, 381, 380), (375, 373, 383, 381, 379, 377), (380, 381, 383, 382), (382, 383, 373, 372), (372, 374, 376, 378, 380, 382), (384, 385, 387, 386), (386, 387, 389, 388), (388, 389, 391, 390), (390, 391, 393, 392), (387, 385, 395, 393, 391, 389), (392, 393, 395, 394), (394, 395, 385, 384), (384, 386, 388, 390, 392, 394), (396, 397, 399, 398), (398, 399, 401, 400), (400, 401, 403, 402), (402, 403, 405, 404), (399, 397, 407, 405, 403, 401), (404, 405, 407, 406), (406, 407, 397, 396), (396, 398, 400, 402, 404, 406), (408, 409, 411, 410), (410, 411, 413, 412), (412, 413, 415, 414), (414, 415, 417, 416), (411, 409, 419, 417, 415, 413), (416, 417, 419, 418), (418, 419, 409, 408), (408, 410, 412, 414, 416, 418), (420, 421, 423, 422), (422, 423, 425, 424), (424, 425, 427, 426), (426, 427, 429, 428), (423, 421, 431, 429, 427, 425), (428, 429, 431, 430), (430, 431, 421, 420), (420, 422, 424, 426, 428, 430), (432, 433, 435, 434), (434, 435, 437, 436), (436, 437, 439, 438), (438, 439, 441, 440), (435, 433, 443, 441, 439, 437), (440, 441, 443, 442), (442, 443, 433, 432), (432, 434, 436, 438, 440, 442), (444, 445, 447, 446), (446, 447, 449, 448), (448, 449, 451, 450), (450, 451, 453, 452), (447, 445, 455, 453, 451, 449), (452, 453, 455, 454), (454, 455, 445, 444), (444, 446, 448, 450, 452, 454), (456, 457, 459, 458), (458, 459, 461, 460), (460, 461, 463, 462), (462, 463, 465, 464), (459, 457, 467, 465, 463, 461), (464, 465, 467, 466), (466, 467, 457, 456), (456, 458, 460, 462, 464, 466), (468, 469, 471, 470), (470, 471, 473, 472), (472, 473, 475, 474), (474, 475, 477, 476), (471, 469, 479, 477, 475, 473), (476, 477, 479, 478), (478, 479, 469, 468), (468, 470, 472, 474, 476, 478), (480, 481, 483, 482), (482, 483, 485, 484), (484, 485, 487, 486), (486, 487, 489, 488), (483, 481, 491, 489, 487, 485), (488, 489, 491, 490), (490, 491, 481, 480), (480, 482, 484, 486, 488, 490), (492, 493, 495, 494), (494, 495, 497, 496), (496, 497, 499, 498), (498, 499, 501, 500), (495, 493, 503, 501, 499, 497), (500, 501, 503, 502), (502, 503, 493, 492), (492, 494, 496, 498, 500, 502), (504, 505, 507, 506), (506, 507, 509, 508), (508, 509, 511, 510), (510, 511, 513, 512), (507, 505, 515, 513, 511, 509), (512, 513, 515, 514), (514, 515, 505, 504), (504, 506, 508, 510, 512, 514), (516, 517, 519, 518), (518, 519, 521, 520), (520, 521, 523, 522), (522, 523, 525, 524), (519, 517, 527, 525, 523, 521), (524, 525, 527, 526), (526, 527, 517, 516), (516, 518, 520, 522, 524, 526), (528, 529, 531, 530), (530, 531, 533, 532), (532, 533, 535, 534), (534, 535, 537, 536), (531, 529, 539, 537, 535, 533), (536, 537, 539, 538), (538, 539, 529, 528), (528, 530, 532, 534, 536, 538), (540, 541, 543, 542), (542, 543, 545, 544), (544, 545, 547, 546), (546, 547, 549, 548), (543, 541, 551, 549, 547, 545), (548, 549, 551, 550), (550, 551, 541, 540), (540, 542, 544, 546, 548, 550), (552, 553, 555, 554), (554, 555, 557, 556), (556, 557, 559, 558), (558, 559, 561, 560), (555, 553, 563, 561, 559, 557), (560, 561, 563, 562), (562, 563, 553, 552), (552, 554, 556, 558, 560, 562), (564, 565, 567, 566), (566, 567, 569, 568), (568, 569, 571, 570), (570, 571, 573, 572), (567, 565, 575, 573, 571, 569), (572, 573, 575, 574), (574, 575, 565, 564), (564, 566, 568, 570, 572, 574), (576, 577, 579, 578), (578, 579, 581, 580), (580, 581, 583, 582), (582, 583, 585, 584), (579, 577, 587, 585, 583, 581), (584, 585, 587, 586), (586, 587, 577, 576), (576, 578, 580, 582, 584, 586), (588, 589, 591, 590), (590, 591, 593, 592), (592, 593, 595, 594), (594, 595, 597, 596), (591, 589, 599, 597, 595, 593), (596, 597, 599, 598), (598, 599, 589, 588), (588, 590, 592, 594, 596, 598), (600, 601, 603, 602), (602, 603, 605, 604), (604, 605, 607, 606), (606, 607, 609, 608), (603, 601, 611, 609, 607, 605), (608, 609, 611, 610), (610, 611, 601, 600), (600, 602, 604, 606, 608, 610), (612, 613, 615, 614), (614, 615, 617, 616), (616, 617, 619, 618), (618, 619, 621, 620), (615, 613, 623, 621, 619, 617), (620, 621, 623, 622), (622, 623, 613, 612), (612, 614, 616, 618, 620, 622), (624, 625, 627, 626), (626, 627, 629, 628), (628, 629, 631, 630), (630, 631, 633, 632), (627, 625, 635, 633, 631, 629), (632, 633, 635, 634), (634, 635, 625, 624), (624, 626, 628, 630, 632, 634), (636, 637, 639, 638), (638, 639, 641, 640), (640, 641, 643, 642), (642, 643, 645, 644), (639, 637, 647, 645, 643, 641), (644, 645, 647, 646), (646, 647, 637, 636), (636, 638, 640, 642, 644, 646), (648, 649, 651, 650), (650, 651, 653, 652), (652, 653, 655, 654), (654, 655, 657, 656), (651, 649, 659, 657, 655, 653), (656, 657, 659, 658), (658, 659, 649, 648), (648, 650, 652, 654, 656, 658), (660, 661, 663, 662), (662, 663, 665, 664), (664, 665, 667, 666), (666, 667, 669, 668), (663, 661, 671, 669, 667, 665), (668, 669, 671, 670), (670, 671, 661, 660), (660, 662, 664, 666, 668, 670), (672, 673, 675, 674), (674, 675, 677, 676), (676, 677, 679, 678), (678, 679, 681, 680), (675, 673, 683, 681, 679, 677), (680, 681, 683, 682), (682, 683, 673, 672), (672, 674, 676, 678, 680, 682), (684, 685, 687, 686), (686, 687, 689, 688), (688, 689, 691, 690), (690, 691, 693, 692), (687, 685, 695, 693, 691, 689), (692, 693, 695, 694), (694, 695, 685, 684), (684, 686, 688, 690, 692, 694), (696, 697, 699, 698), (698, 699, 701, 700), (700, 701, 703, 702), (702, 703, 705, 704), (699, 697, 707, 705, 703, 701), (704, 705, 707, 706), (706, 707, 697, 696), (696, 698, 700, 702, 704, 706), (708, 709, 711, 710), (710, 711, 713, 712), (712, 713, 715, 714), (714, 715, 717, 716), (711, 709, 719, 717, 715, 713), (716, 717, 719, 718), (718, 719, 709, 708), (708, 710, 712, 714, 716, 718), (720, 721, 723, 722), (722, 723, 725, 724), (724, 725, 727, 726), (726, 727, 729, 728), (723, 721, 731, 729, 727, 725), (728, 729, 731, 730), (730, 731, 721, 720), (720, 722, 724, 726, 728, 730), (732, 733, 735, 734), (734, 735, 737, 736), (736, 737, 739, 738), (738, 739, 741, 740), (735, 733, 743, 741, 739, 737), (740, 741, 743, 742), (742, 743, 733, 732), (732, 734, 736, 738, 740, 742), (744, 745, 747, 746), (746, 747, 749, 748), (748, 749, 751, 750), (750, 751, 753, 752), (747, 745, 755, 753, 751, 749), (752, 753, 755, 754), (754, 755, 745, 744), (744, 746, 748, 750, 752, 754), (756, 757, 759, 758), (758, 759, 761, 760), (760, 761, 763, 762), (762, 763, 765, 764), (759, 757, 767, 765, 763, 761), (764, 765, 767, 766), (766, 767, 757, 756), (756, 758, 760, 762, 764, 766), (768, 769, 771, 770), (770, 771, 773, 772), (772, 773, 775, 774), (774, 775, 777, 776), (771, 769, 779, 777, 775, 773), (776, 777, 779, 778), (778, 779, 769, 768), (768, 770, 772, 774, 776, 778), (780, 781, 783, 782), (782, 783, 785, 784), (784, 785, 787, 786), (786, 787, 789, 788), (783, 781, 791, 789, 787, 785), (788, 789, 791, 790), (790, 791, 781, 780), (780, 782, 784, 786, 788, 790), (792, 793, 795, 794), (794, 795, 797, 796), (796, 797, 799, 798), (798, 799, 801, 800), (795, 793, 803, 801, 799, 797), (800, 801, 803, 802), (802, 803, 793, 792), (792, 794, 796, 798, 800, 802), (804, 805, 807, 806), (806, 807, 809, 808), (808, 809, 811, 810), (810, 811, 813, 812), (807, 805, 815, 813, 811, 809), (812, 813, 815, 814), (814, 815, 805, 804), (804, 806, 808, 810, 812, 814), (816, 817, 819, 818), (818, 819, 821, 820), (820, 821, 823, 822), (822, 823, 825, 824), (819, 817, 827, 825, 823, 821), (824, 825, 827, 826), (826, 827, 817, 816), (816, 818, 820, 822, 824, 826), (828, 829, 831, 830), (830, 831, 833, 832), (832, 833, 835, 834), (834, 835, 837, 836), (831, 829, 839, 837, 835, 833), (836, 837, 839, 838), (838, 839, 829, 828), (828, 830, 832, 834, 836, 838), (840, 841, 843, 842), (842, 843, 845, 844), (844, 845, 847, 846), (846, 847, 849, 848), (843, 841, 851, 849, 847, 845), (848, 849, 851, 850), (850, 851, 841, 840), (840, 842, 844, 846, 848, 850), (852, 853, 855, 854), (854, 855, 857, 856), (856, 857, 859, 858), (858, 859, 861, 860), (855, 853, 863, 861, 859, 857), (860, 861, 863, 862), (862, 863, 853, 852), (852, 854, 856, 858, 860, 862), (864, 865, 867, 866), (866, 867, 869, 868), (868, 869, 871, 870), (870, 871, 873, 872), (867, 865, 875, 873, 871, 869), (872, 873, 875, 874), (874, 875, 865, 864), (864, 866, 868, 870, 872, 874), (876, 877, 879, 878), (878, 879, 881, 880), (880, 881, 883, 882), (882, 883, 885, 884), (879, 877, 887, 885, 883, 881), (884, 885, 887, 886), (886, 887, 877, 876), (876, 878, 880, 882, 884, 886), (888, 889, 891, 890), (890, 891, 893, 892), (892, 893, 895, 894), (894, 895, 897, 896), (891, 889, 899, 897, 895, 893), (896, 897, 899, 898), (898, 899, 889, 888), (888, 890, 892, 894, 896, 898), (900, 901, 903, 902), (902, 903, 905, 904), (904, 905, 907, 906), (906, 907, 909, 908), (903, 901, 911, 909, 907, 905), (908, 909, 911, 910), (910, 911, 901, 900), (900, 902, 904, 906, 908, 910), (912, 913, 915, 914), (914, 915, 917, 916), (916, 917, 919, 918), (918, 919, 921, 920), (915, 913, 923, 921, 919, 917), (920, 921, 923, 922), (922, 923, 913, 912), (912, 914, 916, 918, 920, 922), (924, 925, 927, 926), (926, 927, 929, 928), (928, 929, 931, 930), (930, 931, 933, 932), (927, 925, 935, 933, 931, 929), (932, 933, 935, 934), (934, 935, 925, 924), (924, 926, 928, 930, 932, 934), (936, 937, 939, 938), (938, 939, 941, 940), (940, 941, 943, 942), (942, 943, 945, 944), (939, 937, 947, 945, 943, 941), (944, 945, 947, 946), (946, 947, 937, 936), (936, 938, 940, 942, 944, 946), (948, 949, 951, 950), (950, 951, 953, 952), (952, 953, 955, 954), (954, 955, 957, 956), (951, 949, 959, 957, 955, 953), (956, 957, 959, 958), (958, 959, 949, 948), (948, 950, 952, 954, 956, 958), (971, 969, 967, 965, 963, 961), (961, 960, 970, 971), (963, 962, 960, 961), (968, 970, 960, 962, 964, 966), (965, 964, 962, 963), (967, 966, 964, 965), (969, 968, 966, 967), (971, 970, 968, 969), (983, 981, 979, 977, 975, 973), (973, 972, 982, 983), (975, 974, 972, 973), (980, 982, 972, 974, 976, 978), (977, 976, 974, 975), (979, 978, 976, 977), (981, 980, 978, 979), (983, 982, 980, 981), (995, 993, 991, 989, 987, 985), (985, 984, 994, 995), (987, 986, 984, 985), (992, 994, 984, 986, 988, 990), (989, 988, 986, 987), (991, 990, 988, 989), (993, 992, 990, 991), (995, 994, 992, 993), (1007, 1005, 1003, 1001, 999, 997), (997, 996, 1006, 1007), (999, 998, 996, 997), (1004, 1006, 996, 998, 1000, 1002), (1001, 1000, 998, 999), (1003, 1002, 1000, 1001), (1005, 1004, 1002, 1003), (1007, 1006, 1004, 1005)])
me_cylinder_001.materials.append(mat_wood_001)
me_cylinder_001.use_remesh_preserve_volume = False
me_cylinder_001.use_remesh_preserve_attributes = False
me_cylinder_001.use_mirror_vertex_groups = False
me_cylinder_001.update()
me_plane_053 = bpy.data.meshes.new('Plane.053')
me_plane_053.from_pydata([(-0.2726, -0.8151, 0.00049), (0.2669, -0.8145, 0.00049), (0.2715, 0.814, 0.02446), (-0.2657, 0.8156, -0.02544)], [], [(1, 2, 3, 0)])
me_plane_053.use_remesh_preserve_volume = False
me_plane_053.use_remesh_preserve_attributes = False
me_plane_053.use_mirror_vertex_groups = False
me_plane_053.update()
me_cube_005 = bpy.data.meshes.new('Cube.005')
me_cube_005.from_pydata([(0.1756, -0.8079, 3.572), (0.1756, -0.8079, 3.738), (-0.1756, -0.8079, 3.572), (-0.1756, -0.8079, 3.738), (0.1756, 0.8079, 3.572), (0.1756, 0.8079, 3.738), (-0.1756, 0.8079, 3.572), (-0.1756, 0.8079, 3.738), (0.8079, 0.6885, 3.733), (0.8079, 0.6885, 3.899), (0.8079, 0.5358, 3.733), (0.8079, 0.5358, 3.899), (-0.8079, 0.6885, 3.733), (-0.8079, 0.6885, 3.899), (-0.8079, 0.5358, 3.733), (-0.8079, 0.5358, 3.899), (0.8079, 0.6885, 3.764), (0.8079, 0.657, 3.776), (0.8079, 0.657, 3.853), (0.8079, 0.6885, 3.864), (0.8079, 0.5358, 3.864), (0.8079, 0.5673, 3.853), (0.8079, 0.5673, 3.776), (0.8079, 0.5358, 3.764), (-0.8079, 0.5358, 3.864), (-0.8079, 0.5673, 3.853), (-0.8079, 0.5673, 3.776), (-0.8079, 0.5358, 3.764), (-0.8079, 0.6885, 3.864), (-0.8079, 0.657, 3.853), (-0.8079, 0.657, 3.776), (-0.8079, 0.6885, 3.764), (0.8079, -0.5358, 3.733), (0.8079, -0.5358, 3.899), (0.8079, -0.6885, 3.733), (0.8079, -0.6885, 3.899), (-0.8079, -0.5358, 3.733), (-0.8079, -0.5358, 3.899), (-0.8079, -0.6885, 3.733), (-0.8079, -0.6885, 3.899), (0.8079, -0.5358, 3.764), (0.8079, -0.5673, 3.776), (0.8079, -0.5673, 3.853), (0.8079, -0.5358, 3.864), (0.8079, -0.6885, 3.864), (0.8079, -0.657, 3.853), (0.8079, -0.657, 3.776), (0.8079, -0.6885, 3.764), (-0.8079, -0.6885, 3.864), (-0.8079, -0.657, 3.853), (-0.8079, -0.657, 3.776), (-0.8079, -0.6885, 3.764), (-0.8079, -0.5358, 3.864), (-0.8079, -0.5673, 3.853), (-0.8079, -0.5673, 3.776), (-0.8079, -0.5358, 3.764), (0.8079, -0.3774, 3.606), (0.8079, -0.3774, 3.411), (0.8079, -0.8472, 3.606), (0.8079, -0.8472, 3.411), (-0.8079, -0.377, 3.606), (-0.8079, -0.377, 3.411), (-0.8079, -0.8469, 3.606), (-0.8079, -0.8469, 3.411), (-0.8079, 0.3774, 3.411), (-0.8079, 0.3774, 3.606), (-0.8079, 0.8472, 3.411), (-0.8079, 0.8472, 3.606), (0.8079, 0.377, 3.411), (0.8079, 0.377, 3.606), (0.8079, 0.8469, 3.411), (0.8079, 0.8469, 3.606)], [], [(0, 1, 3, 2), (2, 3, 7, 6), (6, 7, 5, 4), (4, 5, 1, 0), (2, 6, 4, 0), (7, 3, 1, 5), (19, 9, 11, 20), (20, 11, 15, 24), (24, 15, 13, 28), (28, 13, 9, 19), (10, 14, 12, 8), (15, 11, 9, 13), (12, 31, 16, 8), (31, 30, 17, 16), (30, 29, 18, 17), (29, 28, 19, 18), (14, 27, 31, 12), (27, 26, 30, 31), (26, 25, 29, 30), (25, 24, 28, 29), (10, 23, 27, 14), (23, 22, 26, 27), (22, 21, 25, 26), (21, 20, 24, 25), (8, 16, 23, 10), (16, 17, 22, 23), (17, 18, 21, 22), (18, 19, 20, 21), (43, 33, 35, 44), (44, 35, 39, 48), (48, 39, 37, 52), (52, 37, 33, 43), (34, 38, 36, 32), (39, 35, 33, 37), (36, 55, 40, 32), (55, 54, 41, 40), (54, 53, 42, 41), (53, 52, 43, 42), (38, 51, 55, 36), (51, 50, 54, 55), (50, 49, 53, 54), (49, 48, 52, 53), (34, 47, 51, 38), (47, 46, 50, 51), (46, 45, 49, 50), (45, 44, 48, 49), (32, 40, 47, 34), (40, 41, 46, 47), (41, 42, 45, 46), (42, 43, 44, 45), (56, 60, 62, 58), (61, 57, 59, 63), (59, 58, 62, 63), (57, 56, 58, 59), (61, 60, 56, 57), (63, 62, 60, 61), (64, 65, 67, 66), (66, 67, 71, 70), (70, 71, 69, 68), (68, 69, 65, 64), (66, 70, 68, 64), (71, 67, 65, 69)])
me_cube_005.polygons.foreach_set('material_index', [0, 0, 0, 0, 0, 0, 1, 1, 1, 1, 1, 1, 1, 1, 1, 1, 1, 1, 1, 1, 1, 1, 1, 1, 1, 1, 1, 1, 1, 1, 1, 1, 1, 1, 1, 1, 1, 1, 1, 1, 1, 1, 1, 1, 1, 1, 1, 1, 1, 1, 0, 0, 0, 0, 0, 0, 0, 0, 0, 0, 0, 0])
me_cube_005.materials.append(mat_wood_001)
me_cube_005.materials.append(mat_metal_001)
me_cube_005.use_remesh_preserve_volume = False
me_cube_005.use_remesh_preserve_attributes = False
me_cube_005.use_mirror_vertex_groups = False
me_cube_005.update()
me_plane_052 = bpy.data.meshes.new('Plane.052')
me_plane_052.from_pydata([(-0.8093, -0.8207, 3.719), (0.8093, -0.8207, 3.719), (-0.8093, 0.7979, 3.719), (0.8093, 0.7979, 3.719), (-0.8093, 0.2584, 3.719), (-0.8093, -0.2812, 3.719), (0.8093, -0.2812, 3.719), (0.8093, 0.2584, 3.719), (-0.8093, -0.2812, 3.719), (0.8093, 0.2584, 3.719), (-0.8093, 0.2584, 3.719), (0.8093, -0.2812, 3.719)], [], [(10, 9, 3, 2), (0, 1, 11, 8), (5, 6, 7, 4)])
me_plane_052.use_remesh_preserve_volume = False
me_plane_052.use_remesh_preserve_attributes = False
me_plane_052.use_mirror_vertex_groups = False
me_plane_052.update()

# ---- curves / text
cu_beziercircle = bpy.data.curves.new('BezierCircle', 'CURVE')
cu_beziercircle.dimensions = '3D'
_sp = cu_beziercircle.splines.new('BEZIER'); _sp.bezier_points.add(6)
_sp.bezier_points.foreach_set('co', [-0.7295, 0.6538, 2.328e-10, -0.6526, 1.188, 2.328e-10, -0.3986, 1.478, 2.328e-10, -0.0001444, 1.597, 2.328e-10, 0.3983, 1.478, 2.328e-10, 0.6534, 1.188, 2.328e-10, 0.7292, 0.6506, 2.328e-10])
_sp.bezier_points.foreach_set('handle_left', [-0.7295, 0.3987, 2.328e-10, -0.7407, 0.9966, 2.328e-10, -0.5252, 1.397, 2.328e-10, -0.1625, 1.597, 2.328e-10, 0.2616, 1.565, 2.328e-10, 0.5904, 1.325, 2.328e-10, 0.7289, 0.907, 2.328e-10])
_sp.bezier_points.foreach_set('handle_right', [-0.7295, 0.9102, 2.328e-10, -0.5897, 1.325, 2.328e-10, -0.262, 1.565, 2.328e-10, 0.1622, 1.597, 2.328e-10, 0.5253, 1.397, 2.328e-10, 0.742, 0.9956, 2.328e-10, 0.7295, 0.3956, 2.328e-10])
for _p, _l, _r in zip(_sp.bezier_points, ['ALIGNED', 'AUTO', 'ALIGNED', 'AUTO', 'AUTO', 'AUTO', 'ALIGNED'], ['ALIGNED', 'AUTO', 'ALIGNED', 'AUTO', 'AUTO', 'AUTO', 'ALIGNED']): _p.handle_left_type = _l; _p.handle_right_type = _r
_sp.bezier_points.foreach_set('tilt', [0.0, 1.1, 1.222, 1.1, 1.1, 1.1, 0.0])
_sp.order_u = 0
_sp.order_v = 0
cu_beziercircle.use_path = True
cu_beziercircle.use_path_clamp = True
cu_beziercircle.bevel_resolution = 0
cu_beziercircle.fill_mode = 'HALF'

# ---- objects
ob_waypoint_curve_r_10m_beta_63_071 = bpy.data.objects.new('waypoint_curve_R_10m_beta_63.071', me_plane_206)
ob_waypoint_curve_r_10m_beta_63_070 = bpy.data.objects.new('waypoint_curve_R_10m_beta_63.070', me_plane_205)
ob_waypoint_curve_r_10m_beta_63_069 = bpy.data.objects.new('waypoint_curve_R_10m_beta_63.069', me_plane_204)
ob_waypoint_curve_r_10m_beta_63_068 = bpy.data.objects.new('waypoint_curve_R_10m_beta_63.068', me_plane_203)
ob_waypoint_curve_r_10m_beta_63_067 = bpy.data.objects.new('waypoint_curve_R_10m_beta_63.067', me_plane_202)
ob_waypoint_curve_r_10m_beta_63_066 = bpy.data.objects.new('waypoint_curve_R_10m_beta_63.066', me_plane_201)
ob_waypoint_curve_r_10m_beta_63_065 = bpy.data.objects.new('waypoint_curve_R_10m_beta_63.065', me_plane_200)
ob_waypoint_curve_r_10m_beta_63_064 = bpy.data.objects.new('waypoint_curve_R_10m_beta_63.064', me_plane_199)
ob_waypoint_curve_r_10m_beta_63_063 = bpy.data.objects.new('waypoint_curve_R_10m_beta_63.063', me_plane_198)
ob_waypoint_curve_r_10m_beta_63_062 = bpy.data.objects.new('waypoint_curve_R_10m_beta_63.062', me_plane_197)
ob_waypoint_curve_r_10m_beta_63_061 = bpy.data.objects.new('waypoint_curve_R_10m_beta_63.061', me_plane_196)
ob_waypoint_curve_r_10m_beta_63_060 = bpy.data.objects.new('waypoint_curve_R_10m_beta_63.060', me_plane_195)
ob_waypoint_curve_r_10m_beta_63_059 = bpy.data.objects.new('waypoint_curve_R_10m_beta_63.059', me_plane_194)
ob_waypoint_curve_r_10m_beta_63_058 = bpy.data.objects.new('waypoint_curve_R_10m_beta_63.058', me_plane_193)
ob_waypoint_curve_r_10m_beta_63_057 = bpy.data.objects.new('waypoint_curve_R_10m_beta_63.057', me_plane_192)
ob_waypoint_curve_r_10m_beta_63_056 = bpy.data.objects.new('waypoint_curve_R_10m_beta_63.056', me_plane_191)
ob_waypoint_curve_r_10m_beta_63_055 = bpy.data.objects.new('waypoint_curve_R_10m_beta_63.055', me_plane_190)
ob_waypoint_curve_r_10m_beta_63_054 = bpy.data.objects.new('waypoint_curve_R_10m_beta_63.054', me_plane_189)
ob_waypoint_curve_r_10m_beta_63_053 = bpy.data.objects.new('waypoint_curve_R_10m_beta_63.053', me_plane_188)
ob_waypoint_curve_r_10m_beta_63_052 = bpy.data.objects.new('waypoint_curve_R_10m_beta_63.052', me_plane_187)
ob_waypoint_curve_r_10m_beta_63_051 = bpy.data.objects.new('waypoint_curve_R_10m_beta_63.051', me_plane_186)
ob_waypoint_curve_r_10m_beta_63_050 = bpy.data.objects.new('waypoint_curve_R_10m_beta_63.050', me_plane_185)
ob_waypoint_curve_r_10m_beta_63_049 = bpy.data.objects.new('waypoint_curve_R_10m_beta_63.049', me_plane_184)
ob_waypoint_curve_r_10m_beta_63_048 = bpy.data.objects.new('waypoint_curve_R_10m_beta_63.048', me_plane_183)
ob_waypoint_curve_r_10m_beta_63_047 = bpy.data.objects.new('waypoint_curve_R_10m_beta_63.047', me_plane_182)
ob_waypoint_curve_r_10m_beta_63_046 = bpy.data.objects.new('waypoint_curve_R_10m_beta_63.046', me_plane_181)
ob_waypoint_curve_r_10m_beta_63_045 = bpy.data.objects.new('waypoint_curve_R_10m_beta_63.045', me_plane_180)
ob_waypoint_curve_r_10m_beta_63_044 = bpy.data.objects.new('waypoint_curve_R_10m_beta_63.044', me_plane_179)
ob_waypoint_curve_r_10m_beta_63_043 = bpy.data.objects.new('waypoint_curve_R_10m_beta_63.043', me_plane_178)
ob_waypoint_curve_r_10m_beta_63_042 = bpy.data.objects.new('waypoint_curve_R_10m_beta_63.042', me_plane_177)
ob_waypoint_curve_r_10m_beta_63_041 = bpy.data.objects.new('waypoint_curve_R_10m_beta_63.041', me_plane_176)
ob_waypoint_curve_r_10m_beta_63_040 = bpy.data.objects.new('waypoint_curve_R_10m_beta_63.040', me_plane_175)
ob_waypoint_curve_r_10m_beta_63_039 = bpy.data.objects.new('waypoint_curve_R_10m_beta_63.039', me_plane_174)
ob_waypoint_curve_r_10m_beta_63_038 = bpy.data.objects.new('waypoint_curve_R_10m_beta_63.038', me_plane_173)
ob_waypoint_curve_r_10m_beta_63_037 = bpy.data.objects.new('waypoint_curve_R_10m_beta_63.037', me_plane_172)
ob_waypoint_curve_r_10m_beta_63_036 = bpy.data.objects.new('waypoint_curve_R_10m_beta_63.036', me_plane_171)
ob_waypoint_curve_r_10m_beta_63_035 = bpy.data.objects.new('waypoint_curve_R_10m_beta_63.035', me_plane_170)
ob_waypoint_curve_r_10m_beta_63_034 = bpy.data.objects.new('waypoint_curve_R_10m_beta_63.034', me_plane_169)
ob_waypoint_curve_r_10m_beta_63_033 = bpy.data.objects.new('waypoint_curve_R_10m_beta_63.033', me_plane_168)
ob_waypoint_curve_r_10m_beta_63_032 = bpy.data.objects.new('waypoint_curve_R_10m_beta_63.032', me_plane_167)
ob_waypoint_curve_r_10m_beta_63_031 = bpy.data.objects.new('waypoint_curve_R_10m_beta_63.031', me_plane_166)
ob_waypoint_curve_r_10m_beta_63_030 = bpy.data.objects.new('waypoint_curve_R_10m_beta_63.030', me_plane_165)
ob_waypoint_curve_r_10m_beta_63_029 = bpy.data.objects.new('waypoint_curve_R_10m_beta_63.029', me_plane_164)
ob_waypoint_curve_r_10m_beta_63_028 = bpy.data.objects.new('waypoint_curve_R_10m_beta_63.028', me_plane_163)
ob_waypoint_curve_r_10m_beta_63_027 = bpy.data.objects.new('waypoint_curve_R_10m_beta_63.027', me_plane_162)
ob_waypoint_curve_r_10m_beta_63_026 = bpy.data.objects.new('waypoint_curve_R_10m_beta_63.026', me_plane_161)
ob_waypoint_curve_r_10m_beta_63_025 = bpy.data.objects.new('waypoint_curve_R_10m_beta_63.025', me_plane_160)
ob_waypoint_curve_r_10m_beta_63_024 = bpy.data.objects.new('waypoint_curve_R_10m_beta_63.024', me_plane_159)
ob_waypoint_curve_r_10m_beta_63_023 = bpy.data.objects.new('waypoint_curve_R_10m_beta_63.023', me_plane_158)
ob_waypoint_curve_r_10m_beta_63_022 = bpy.data.objects.new('waypoint_curve_R_10m_beta_63.022', me_plane_157)
ob_waypoint_curve_r_10m_beta_63_021 = bpy.data.objects.new('waypoint_curve_R_10m_beta_63.021', me_plane_156)
ob_waypoint_curve_r_10m_beta_63_020 = bpy.data.objects.new('waypoint_curve_R_10m_beta_63.020', me_plane_155)
ob_waypoint_curve_r_10m_beta_63_019 = bpy.data.objects.new('waypoint_curve_R_10m_beta_63.019', me_plane_154)
ob_waypoint_curve_r_10m_beta_63_018 = bpy.data.objects.new('waypoint_curve_R_10m_beta_63.018', me_plane_153)
ob_waypoint_curve_r_10m_beta_63_017 = bpy.data.objects.new('waypoint_curve_R_10m_beta_63.017', me_plane_152)
ob_waypoint_curve_r_10m_beta_63_016 = bpy.data.objects.new('waypoint_curve_R_10m_beta_63.016', me_plane_151)
ob_waypoint_curve_r_10m_beta_63_015 = bpy.data.objects.new('waypoint_curve_R_10m_beta_63.015', me_plane_150)
ob_waypoint_curve_r_10m_beta_63_014 = bpy.data.objects.new('waypoint_curve_R_10m_beta_63.014', me_plane_149)
ob_waypoint_curve_r_10m_beta_63_013 = bpy.data.objects.new('waypoint_curve_R_10m_beta_63.013', me_plane_148)
ob_waypoint_curve_r_10m_beta_63_012 = bpy.data.objects.new('waypoint_curve_R_10m_beta_63.012', me_plane_147)
ob_waypoint_curve_r_10m_beta_63_011 = bpy.data.objects.new('waypoint_curve_R_10m_beta_63.011', me_plane_146)
ob_waypoint_curve_r_10m_beta_63_010 = bpy.data.objects.new('waypoint_curve_R_10m_beta_63.010', me_plane_145)
ob_waypoint_curve_r_10m_beta_63_009 = bpy.data.objects.new('waypoint_curve_R_10m_beta_63.009', me_plane_063)
ob_waypoint_curve_r_10m_beta_63_008 = bpy.data.objects.new('waypoint_curve_R_10m_beta_63.008', me_plane_062)
ob_waypoint_curve_r_10m_beta_63_007 = bpy.data.objects.new('waypoint_curve_R_10m_beta_63.007', me_plane_061)
ob_waypoint_curve_r_10m_beta_63_006 = bpy.data.objects.new('waypoint_curve_R_10m_beta_63.006', me_plane_060)
ob_waypoint_curve_r_10m_beta_63_005 = bpy.data.objects.new('waypoint_curve_R_10m_beta_63.005', me_plane_059)
ob_waypoint_curve_r_10m_beta_63_004 = bpy.data.objects.new('waypoint_curve_R_10m_beta_63.004', me_plane_058)
ob_waypoint_curve_r_10m_beta_63_003 = bpy.data.objects.new('waypoint_curve_R_10m_beta_63.003', me_plane_057)
ob_waypoint_curve_r_10m_beta_63_002 = bpy.data.objects.new('waypoint_curve_R_10m_beta_63.002', me_plane_056)
ob_waypoint_curve_r_10m_beta_63_001 = bpy.data.objects.new('waypoint_curve_R_10m_beta_63.001', me_plane_055)
ob_wooden_structure_curve_r_10m_beta_63 = bpy.data.objects.new('wooden_structure_curve_R_10m_beta_63', me_cylinder_001)
ob_bezier_curve_r_10m_beta_63 = bpy.data.objects.new('Bezier_curve_R_10m_beta_63', cu_beziercircle)
ob_waypoint_curve_r_10m_beta_63_072 = bpy.data.objects.new('waypoint_curve_R_10m_beta_63.072', me_plane_053)
ob_curve_r_10m_beta_63 = bpy.data.objects.new('curve_R_10m_beta_63', me_cube_005)
ob_plane_r_10m_beta_63 = bpy.data.objects.new('Plane_R_10m_beta_63', me_plane_052)

# ---- transforms, parenting, visibility, modifiers, constraints
ob_waypoint_curve_r_10m_beta_63_071.location = (9.418, 8.904, 3.694)
ob_waypoint_curve_r_10m_beta_63_071.lineart.crease_threshold = 0.0
ob_waypoint_curve_r_10m_beta_63_070.location = (10.49, 8.903, 3.743)
ob_waypoint_curve_r_10m_beta_63_070.lineart.crease_threshold = 0.0
ob_waypoint_curve_r_10m_beta_63_069.location = (9.962, 10.53, 3.717)
ob_waypoint_curve_r_10m_beta_63_069.lineart.crease_threshold = 0.0
ob_waypoint_curve_r_10m_beta_63_068.location = (9.436, 10.53, 3.612)
ob_waypoint_curve_r_10m_beta_63_068.lineart.crease_threshold = 0.0
ob_waypoint_curve_r_10m_beta_63_067.location = (10.49, 10.53, 3.823)
ob_waypoint_curve_r_10m_beta_63_067.lineart.crease_threshold = 0.0
ob_waypoint_curve_r_10m_beta_63_066.location = (9.927, 12.14, 3.716)
ob_waypoint_curve_r_10m_beta_63_066.lineart.crease_threshold = 0.0
ob_waypoint_curve_r_10m_beta_63_065.location = (9.443, 12.12, 3.492)
ob_waypoint_curve_r_10m_beta_63_065.lineart.crease_threshold = 0.0
ob_waypoint_curve_r_10m_beta_63_064.location = (10.41, 12.17, 3.94)
ob_waypoint_curve_r_10m_beta_63_064.lineart.crease_threshold = 0.0
ob_waypoint_curve_r_10m_beta_63_063.location = (9.738, 13.75, 3.716)
ob_waypoint_curve_r_10m_beta_63_063.lineart.crease_threshold = 0.0
ob_waypoint_curve_r_10m_beta_63_062.location = (9.337, 13.67, 3.372)
ob_waypoint_curve_r_10m_beta_63_062.lineart.crease_threshold = 0.0
ob_waypoint_curve_r_10m_beta_63_061.location = (10.14, 13.82, 4.059)
ob_waypoint_curve_r_10m_beta_63_061.lineart.crease_threshold = 0.0
ob_waypoint_curve_r_10m_beta_63_060.location = (9.303, 15.3, 3.717)
ob_waypoint_curve_r_10m_beta_63_060.lineart.crease_threshold = 0.0
ob_waypoint_curve_r_10m_beta_63_059.location = (9.01, 15.19, 3.281)
ob_waypoint_curve_r_10m_beta_63_059.lineart.crease_threshold = 0.0
ob_waypoint_curve_r_10m_beta_63_058.location = (9.595, 15.4, 4.154)
ob_waypoint_curve_r_10m_beta_63_058.lineart.crease_threshold = 0.0
ob_waypoint_curve_r_10m_beta_63_057.location = (8.646, 16.77, 3.718)
ob_waypoint_curve_r_10m_beta_63_057.lineart.crease_threshold = 0.0
ob_waypoint_curve_r_10m_beta_63_056.location = (8.424, 16.66, 3.241)
ob_waypoint_curve_r_10m_beta_63_056.lineart.crease_threshold = 0.0
ob_waypoint_curve_r_10m_beta_63_055.location = (8.869, 16.89, 4.195)
ob_waypoint_curve_r_10m_beta_63_055.lineart.crease_threshold = 0.0
ob_waypoint_curve_r_10m_beta_63_054.location = (7.775, 18.13, 3.718)
ob_waypoint_curve_r_10m_beta_63_054.lineart.crease_threshold = 0.0
ob_waypoint_curve_r_10m_beta_63_053.location = (7.583, 17.98, 3.238)
ob_waypoint_curve_r_10m_beta_63_053.lineart.crease_threshold = 0.0
ob_waypoint_curve_r_10m_beta_63_052.location = (7.966, 18.28, 4.199)
ob_waypoint_curve_r_10m_beta_63_052.lineart.crease_threshold = 0.0
ob_waypoint_curve_r_10m_beta_63_051.location = (6.659, 19.29, 3.718)
ob_waypoint_curve_r_10m_beta_63_051.lineart.crease_threshold = 0.0
ob_waypoint_curve_r_10m_beta_63_050.location = (6.5, 19.1, 3.238)
ob_waypoint_curve_r_10m_beta_63_050.lineart.crease_threshold = 0.0
ob_waypoint_curve_r_10m_beta_63_049.location = (6.817, 19.47, 4.199)
ob_waypoint_curve_r_10m_beta_63_049.lineart.crease_threshold = 0.0
ob_waypoint_curve_r_10m_beta_63_048.location = (5.356, 20.24, 3.718)
ob_waypoint_curve_r_10m_beta_63_048.lineart.crease_threshold = 0.0
ob_waypoint_curve_r_10m_beta_63_047.location = (5.225, 20.03, 3.238)
ob_waypoint_curve_r_10m_beta_63_047.lineart.crease_threshold = 0.0
ob_waypoint_curve_r_10m_beta_63_046.location = (5.487, 20.45, 4.199)
ob_waypoint_curve_r_10m_beta_63_046.lineart.crease_threshold = 0.0
ob_waypoint_curve_r_10m_beta_63_045.location = (3.937, 21.01, 3.718)
ob_waypoint_curve_r_10m_beta_63_045.lineart.crease_threshold = 0.0
ob_waypoint_curve_r_10m_beta_63_044.location = (3.837, 20.79, 3.238)
ob_waypoint_curve_r_10m_beta_63_044.lineart.crease_threshold = 0.0
ob_waypoint_curve_r_10m_beta_63_043.location = (4.037, 21.23, 4.199)
ob_waypoint_curve_r_10m_beta_63_043.lineart.crease_threshold = 0.0
ob_waypoint_curve_r_10m_beta_63_042.location = (2.416, 21.54, 3.718)
ob_waypoint_curve_r_10m_beta_63_042.lineart.crease_threshold = 0.0
ob_waypoint_curve_r_10m_beta_63_041.location = (2.359, 21.3, 3.238)
ob_waypoint_curve_r_10m_beta_63_041.lineart.crease_threshold = 0.0
ob_waypoint_curve_r_10m_beta_63_040.location = (2.474, 21.78, 4.199)
ob_waypoint_curve_r_10m_beta_63_040.lineart.crease_threshold = 0.0
ob_waypoint_curve_r_10m_beta_63_039.location = (0.8229, 21.78, 3.718)
ob_waypoint_curve_r_10m_beta_63_039.lineart.crease_threshold = 0.0
ob_waypoint_curve_r_10m_beta_63_038.location = (0.8059, 21.54, 3.238)
ob_waypoint_curve_r_10m_beta_63_038.lineart.crease_threshold = 0.0
ob_waypoint_curve_r_10m_beta_63_037.location = (0.8399, 22.02, 4.199)
ob_waypoint_curve_r_10m_beta_63_037.lineart.crease_threshold = 0.0
ob_waypoint_curve_r_10m_beta_63_036.location = (-0.7927, 21.78, 3.719)
ob_waypoint_curve_r_10m_beta_63_036.lineart.crease_threshold = 0.0
ob_waypoint_curve_r_10m_beta_63_035.location = (-0.7776, 21.55, 3.234)
ob_waypoint_curve_r_10m_beta_63_035.lineart.crease_threshold = 0.0
ob_waypoint_curve_r_10m_beta_63_034.location = (-0.8078, 22.02, 4.203)
ob_waypoint_curve_r_10m_beta_63_034.lineart.crease_threshold = 0.0
ob_waypoint_curve_r_10m_beta_63_033.location = (-2.387, 21.55, 3.719)
ob_waypoint_curve_r_10m_beta_63_033.lineart.crease_threshold = 0.0
ob_waypoint_curve_r_10m_beta_63_032.location = (-2.337, 21.33, 3.227)
ob_waypoint_curve_r_10m_beta_63_032.lineart.crease_threshold = 0.0
ob_waypoint_curve_r_10m_beta_63_031.location = (-2.437, 21.76, 4.211)
ob_waypoint_curve_r_10m_beta_63_031.lineart.crease_threshold = 0.0
ob_waypoint_curve_r_10m_beta_63_030.location = (-3.91, 21.03, 3.719)
ob_waypoint_curve_r_10m_beta_63_030.lineart.crease_threshold = 0.0
ob_waypoint_curve_r_10m_beta_63_029.location = (-3.829, 20.84, 3.219)
ob_waypoint_curve_r_10m_beta_63_029.lineart.crease_threshold = 0.0
ob_waypoint_curve_r_10m_beta_63_028.location = (-3.992, 21.21, 4.219)
ob_waypoint_curve_r_10m_beta_63_028.lineart.crease_threshold = 0.0
ob_waypoint_curve_r_10m_beta_63_027.location = (-5.331, 20.26, 3.72)
ob_waypoint_curve_r_10m_beta_63_027.lineart.crease_threshold = 0.0
ob_waypoint_curve_r_10m_beta_63_026.location = (-5.229, 20.1, 3.216)
ob_waypoint_curve_r_10m_beta_63_026.lineart.crease_threshold = 0.0
ob_waypoint_curve_r_10m_beta_63_025.location = (-5.434, 20.42, 4.223)
ob_waypoint_curve_r_10m_beta_63_025.lineart.crease_threshold = 0.0
ob_waypoint_curve_r_10m_beta_63_024.location = (-6.635, 19.31, 3.719)
ob_waypoint_curve_r_10m_beta_63_024.lineart.crease_threshold = 0.0
ob_waypoint_curve_r_10m_beta_63_023.location = (-6.504, 19.15, 3.219)
ob_waypoint_curve_r_10m_beta_63_023.lineart.crease_threshold = 0.0
ob_waypoint_curve_r_10m_beta_63_022.location = (-6.766, 19.46, 4.22)
ob_waypoint_curve_r_10m_beta_63_022.lineart.crease_threshold = 0.0
ob_waypoint_curve_r_10m_beta_63_021.location = (-7.752, 18.15, 3.719)
ob_waypoint_curve_r_10m_beta_63_021.lineart.crease_threshold = 0.0
ob_waypoint_curve_r_10m_beta_63_020.location = (-7.579, 18.01, 3.226)
ob_waypoint_curve_r_10m_beta_63_020.lineart.crease_threshold = 0.0
ob_waypoint_curve_r_10m_beta_63_019.location = (-7.925, 18.28, 4.211)
ob_waypoint_curve_r_10m_beta_63_019.lineart.crease_threshold = 0.0
ob_waypoint_curve_r_10m_beta_63_018.location = (-8.625, 16.8, 3.718)
ob_waypoint_curve_r_10m_beta_63_018.lineart.crease_threshold = 0.0
ob_waypoint_curve_r_10m_beta_63_017.location = (-8.41, 16.68, 3.237)
ob_waypoint_curve_r_10m_beta_63_017.lineart.crease_threshold = 0.0
ob_waypoint_curve_r_10m_beta_63_016.location = (-8.84, 16.91, 4.199)
ob_waypoint_curve_r_10m_beta_63_016.lineart.crease_threshold = 0.0
ob_waypoint_curve_r_10m_beta_63_015.location = (-9.285, 15.32, 3.717)
ob_waypoint_curve_r_10m_beta_63_015.lineart.crease_threshold = 0.0
ob_waypoint_curve_r_10m_beta_63_014.location = (-8.994, 15.22, 3.28)
ob_waypoint_curve_r_10m_beta_63_014.lineart.crease_threshold = 0.0
ob_waypoint_curve_r_10m_beta_63_013.location = (-9.576, 15.43, 4.155)
ob_waypoint_curve_r_10m_beta_63_013.lineart.crease_threshold = 0.0
ob_waypoint_curve_r_10m_beta_63_012.location = (-9.728, 13.77, 3.716)
ob_waypoint_curve_r_10m_beta_63_012.lineart.crease_threshold = 0.0
ob_waypoint_curve_r_10m_beta_63_011.location = (-9.328, 13.69, 3.372)
ob_waypoint_curve_r_10m_beta_63_011.lineart.crease_threshold = 0.0
ob_waypoint_curve_r_10m_beta_63_010.location = (-10.13, 13.85, 4.06)
ob_waypoint_curve_r_10m_beta_63_010.lineart.crease_threshold = 0.0
ob_waypoint_curve_r_10m_beta_63_009.location = (-9.926, 12.17, 3.716)
ob_waypoint_curve_r_10m_beta_63_009.lineart.crease_threshold = 0.0
ob_waypoint_curve_r_10m_beta_63_008.location = (-9.441, 12.14, 3.492)
ob_waypoint_curve_r_10m_beta_63_008.lineart.crease_threshold = 0.0
ob_waypoint_curve_r_10m_beta_63_007.location = (-10.41, 12.2, 3.94)
ob_waypoint_curve_r_10m_beta_63_007.lineart.crease_threshold = 0.0
ob_waypoint_curve_r_10m_beta_63_006.location = (-9.965, 10.55, 3.717)
ob_waypoint_curve_r_10m_beta_63_006.lineart.crease_threshold = 0.0
ob_waypoint_curve_r_10m_beta_63_005.location = (-9.439, 10.55, 3.613)
ob_waypoint_curve_r_10m_beta_63_005.lineart.crease_threshold = 0.0
ob_waypoint_curve_r_10m_beta_63_004.location = (-10.49, 10.56, 3.822)
ob_waypoint_curve_r_10m_beta_63_004.lineart.crease_threshold = 0.0
ob_waypoint_curve_r_10m_beta_63_003.location = (-9.96, 8.93, 3.719)
ob_waypoint_curve_r_10m_beta_63_003.lineart.crease_threshold = 0.0
ob_waypoint_curve_r_10m_beta_63_002.location = (-9.422, 8.931, 3.694)
ob_waypoint_curve_r_10m_beta_63_002.lineart.crease_threshold = 0.0
ob_waypoint_curve_r_10m_beta_63_001.location = (-10.5, 8.929, 3.743)
ob_waypoint_curve_r_10m_beta_63_001.lineart.crease_threshold = 0.0
ob_wooden_structure_curve_r_10m_beta_63.location = (0.0, 0.0, 0.0)
ob_wooden_structure_curve_r_10m_beta_63.lineart.crease_threshold = 0.0
ob_bezier_curve_r_10m_beta_63.location = (0.0, 0.0, 3.736)
ob_bezier_curve_r_10m_beta_63.scale = (13.67, 13.67, 13.67)
ob_bezier_curve_r_10m_beta_63.lineart.crease_threshold = 0.0
ob_waypoint_curve_r_10m_beta_63_072.location = (9.956, 8.904, 3.719)
ob_waypoint_curve_r_10m_beta_63_072.lineart.crease_threshold = 0.0
ob_curve_r_10m_beta_63.location = (0.0, 0.0, 0.0)
ob_curve_r_10m_beta_63.scale = (1.0, 1.0, 1.0)
ob_curve_r_10m_beta_63.lineart.crease_threshold = 0.0
_m = ob_curve_r_10m_beta_63.modifiers.new('Array', 'ARRAY')
_m.fit_type = 'FIT_CURVE'
_m.curve = ob_bezier_curve_r_10m_beta_63
_m.constant_offset_displace = (0.7, 0.0, 0.0)
_m = ob_curve_r_10m_beta_63.modifiers.new('Curve', 'CURVE')
_m.object = ob_bezier_curve_r_10m_beta_63
ob_plane_r_10m_beta_63.location = (0.0, 0.0, -2.384e-07)
ob_plane_r_10m_beta_63.lineart.crease_threshold = 0.0
_m = ob_plane_r_10m_beta_63.modifiers.new('Array', 'ARRAY')
_m.fit_type = 'FIT_CURVE'
_m.curve = ob_bezier_curve_r_10m_beta_63
_m.constant_offset_displace = (0.0, 0.0, 0.0)
_m = ob_plane_r_10m_beta_63.modifiers.new('Curve', 'CURVE')
_m.object = ob_bezier_curve_r_10m_beta_63

# ---- collection membership
col_collection_1.objects.link(ob_waypoint_curve_r_10m_beta_63_071)
col_collection_1.objects.link(ob_waypoint_curve_r_10m_beta_63_070)
col_collection_1.objects.link(ob_waypoint_curve_r_10m_beta_63_069)
col_collection_1.objects.link(ob_waypoint_curve_r_10m_beta_63_068)
col_collection_1.objects.link(ob_waypoint_curve_r_10m_beta_63_067)
col_collection_1.objects.link(ob_waypoint_curve_r_10m_beta_63_066)
col_collection_1.objects.link(ob_waypoint_curve_r_10m_beta_63_065)
col_collection_1.objects.link(ob_waypoint_curve_r_10m_beta_63_064)
col_collection_1.objects.link(ob_waypoint_curve_r_10m_beta_63_063)
col_collection_1.objects.link(ob_waypoint_curve_r_10m_beta_63_062)
col_collection_1.objects.link(ob_waypoint_curve_r_10m_beta_63_061)
col_collection_1.objects.link(ob_waypoint_curve_r_10m_beta_63_060)
col_collection_1.objects.link(ob_waypoint_curve_r_10m_beta_63_059)
col_collection_1.objects.link(ob_waypoint_curve_r_10m_beta_63_058)
col_collection_1.objects.link(ob_waypoint_curve_r_10m_beta_63_057)
col_collection_1.objects.link(ob_waypoint_curve_r_10m_beta_63_056)
col_collection_1.objects.link(ob_waypoint_curve_r_10m_beta_63_055)
col_collection_1.objects.link(ob_waypoint_curve_r_10m_beta_63_054)
col_collection_1.objects.link(ob_waypoint_curve_r_10m_beta_63_053)
col_collection_1.objects.link(ob_waypoint_curve_r_10m_beta_63_052)
col_collection_1.objects.link(ob_waypoint_curve_r_10m_beta_63_051)
col_collection_1.objects.link(ob_waypoint_curve_r_10m_beta_63_050)
col_collection_1.objects.link(ob_waypoint_curve_r_10m_beta_63_049)
col_collection_1.objects.link(ob_waypoint_curve_r_10m_beta_63_048)
col_collection_1.objects.link(ob_waypoint_curve_r_10m_beta_63_047)
col_collection_1.objects.link(ob_waypoint_curve_r_10m_beta_63_046)
col_collection_1.objects.link(ob_waypoint_curve_r_10m_beta_63_045)
col_collection_1.objects.link(ob_waypoint_curve_r_10m_beta_63_044)
col_collection_1.objects.link(ob_waypoint_curve_r_10m_beta_63_043)
col_collection_1.objects.link(ob_waypoint_curve_r_10m_beta_63_042)
col_collection_1.objects.link(ob_waypoint_curve_r_10m_beta_63_041)
col_collection_1.objects.link(ob_waypoint_curve_r_10m_beta_63_040)
col_collection_1.objects.link(ob_waypoint_curve_r_10m_beta_63_039)
col_collection_1.objects.link(ob_waypoint_curve_r_10m_beta_63_038)
col_collection_1.objects.link(ob_waypoint_curve_r_10m_beta_63_037)
col_collection_1.objects.link(ob_waypoint_curve_r_10m_beta_63_036)
col_collection_1.objects.link(ob_waypoint_curve_r_10m_beta_63_035)
col_collection_1.objects.link(ob_waypoint_curve_r_10m_beta_63_034)
col_collection_1.objects.link(ob_waypoint_curve_r_10m_beta_63_033)
col_collection_1.objects.link(ob_waypoint_curve_r_10m_beta_63_032)
col_collection_1.objects.link(ob_waypoint_curve_r_10m_beta_63_031)
col_collection_1.objects.link(ob_waypoint_curve_r_10m_beta_63_030)
col_collection_1.objects.link(ob_waypoint_curve_r_10m_beta_63_029)
col_collection_1.objects.link(ob_waypoint_curve_r_10m_beta_63_028)
col_collection_1.objects.link(ob_waypoint_curve_r_10m_beta_63_027)
col_collection_1.objects.link(ob_waypoint_curve_r_10m_beta_63_026)
col_collection_1.objects.link(ob_waypoint_curve_r_10m_beta_63_025)
col_collection_1.objects.link(ob_waypoint_curve_r_10m_beta_63_024)
col_collection_1.objects.link(ob_waypoint_curve_r_10m_beta_63_023)
col_collection_1.objects.link(ob_waypoint_curve_r_10m_beta_63_022)
col_collection_1.objects.link(ob_waypoint_curve_r_10m_beta_63_021)
col_collection_1.objects.link(ob_waypoint_curve_r_10m_beta_63_020)
col_collection_1.objects.link(ob_waypoint_curve_r_10m_beta_63_019)
col_collection_1.objects.link(ob_waypoint_curve_r_10m_beta_63_018)
col_collection_1.objects.link(ob_waypoint_curve_r_10m_beta_63_017)
col_collection_1.objects.link(ob_waypoint_curve_r_10m_beta_63_016)
col_collection_1.objects.link(ob_waypoint_curve_r_10m_beta_63_015)
col_collection_1.objects.link(ob_waypoint_curve_r_10m_beta_63_014)
col_collection_1.objects.link(ob_waypoint_curve_r_10m_beta_63_013)
col_collection_1.objects.link(ob_waypoint_curve_r_10m_beta_63_012)
col_collection_1.objects.link(ob_waypoint_curve_r_10m_beta_63_011)
col_collection_1.objects.link(ob_waypoint_curve_r_10m_beta_63_010)
col_collection_1.objects.link(ob_waypoint_curve_r_10m_beta_63_009)
col_collection_1.objects.link(ob_waypoint_curve_r_10m_beta_63_008)
col_collection_1.objects.link(ob_waypoint_curve_r_10m_beta_63_007)
col_collection_1.objects.link(ob_waypoint_curve_r_10m_beta_63_006)
col_collection_1.objects.link(ob_waypoint_curve_r_10m_beta_63_005)
col_collection_1.objects.link(ob_waypoint_curve_r_10m_beta_63_004)
col_collection_1.objects.link(ob_waypoint_curve_r_10m_beta_63_003)
col_collection_1.objects.link(ob_waypoint_curve_r_10m_beta_63_002)
col_collection_1.objects.link(ob_waypoint_curve_r_10m_beta_63_001)
col_collection_1.objects.link(ob_wooden_structure_curve_r_10m_beta_63)
col_collection_1.objects.link(ob_bezier_curve_r_10m_beta_63)
col_collection_1.objects.link(ob_waypoint_curve_r_10m_beta_63_072)
col_collection_1.objects.link(ob_curve_r_10m_beta_63)
col_collection_1.objects.link(ob_plane_r_10m_beta_63)

# ---- scene / render settings (as saved in the file)
scene.frame_start = 1; scene.frame_end = 250; scene.frame_set(0)
scene.render.engine = 'BLENDER_EEVEE_NEXT'
scene.render.resolution_percentage = 50
scene.render.dither_intensity = 0.0
scene.cycles.use_denoising = False
scene.cycles.samples = 128
scene.cycles.sampling_pattern = 'TABULATED_SOBOL'
scene.cycles.use_adaptive_sampling = False
scene.cycles.use_light_tree = False
scene.cycles.blur_glossy = 0.0
scene.cycles.sample_clamp_indirect = 0.0
scene.view_settings.view_transform = 'Standard'
bpy.context.view_layer.update()

# ---- added for rendering (the .blend has no active camera and no usable light): camera, sun
cam_auto = bpy.data.cameras.new('AutoCamera')
cam_auto.lens = 50.0
cam_auto.sensor_width = 36.0
cam_auto.clip_end = 1101.66
ob_auto_camera = bpy.data.objects.new('AutoCamera', cam_auto)
scene.collection.objects.link(ob_auto_camera)
ob_auto_camera.location = (62.7709, -59.9706, 53.9547)
ob_auto_camera.rotation_euler = (1.09748, -7.21219e-08, 0.694738)
scene.camera = ob_auto_camera
light_auto_sun = bpy.data.lights.new('AutoSun', 'SUN')
light_auto_sun.energy = 3.0
light_auto_sun.angle = 0.0523599
ob_auto_sun = bpy.data.objects.new('AutoSun', light_auto_sun)
scene.collection.objects.link(ob_auto_sun)
ob_auto_sun.rotation_euler = (0.872665, 0.174533, 0.523599)
bpy.context.view_layer.update()
